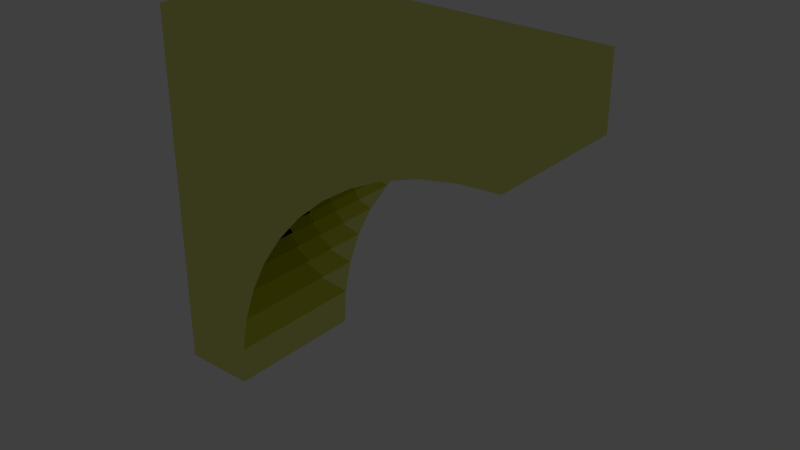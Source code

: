 # Source: PlasterArch.blend  (saved by Blender 2.79.4; exported with 4.5.12 LTS)
import bpy
from mathutils import Matrix  # noqa: F401  (used for matrix-valued properties, if any)

bpy.ops.wm.read_factory_settings(use_empty=True)
scene = bpy.context.scene
scene.name = 'PlasterArchSmallHalfMirror'

# ---- collections
col_collection_1_007 = bpy.data.collections.new('Collection 1.007'); scene.collection.children.link(col_collection_1_007)
col_collection_2_007 = bpy.data.collections.new('Collection 2.007'); scene.collection.children.link(col_collection_2_007)
col_collection_2_007.hide_render = True
col_collection_2_007.hide_viewport = True
col_collection_3_007 = bpy.data.collections.new('Collection 3.007'); scene.collection.children.link(col_collection_3_007)
col_collection_3_007.hide_render = True
col_collection_3_007.hide_viewport = True
col_collection_11_007 = bpy.data.collections.new('Collection 11.007'); scene.collection.children.link(col_collection_11_007)
col_collection_11_007.hide_render = True
col_collection_11_007.hide_viewport = True

# ---- images (referenced by path relative to the original .blend; pixels are not part of the script)
import os
ASSET_DIR = os.environ.get("B2B_ASSET_DIR", "")  # directory of the original .blend (textures are referenced by path, not embedded)
HERE = os.path.dirname(os.path.abspath(__file__))  # packed textures are extracted next to this script under _unpacked/

def load_image(name, relpath, width, height, colorspace="sRGB"):
    """Load a texture the original file referenced (path relative to the .blend, or extracted next to this script)."""
    p = next((c for c in (os.path.join(HERE, relpath), os.path.join(ASSET_DIR, relpath)) if relpath and os.path.exists(c)), "")
    if p:
        img = bpy.data.images.load(p, check_existing=True)
        img.name = name
    else:  # same state as the original file: an image datablock whose file is absent (Cycles renders it pink)
        img = bpy.data.images.new(name, width, height)
        img.source = "FILE"
        img.filepath = "//" + (relpath or name)
    img.colorspace_settings.name = colorspace
    return img
img_texturescom_stucco2_2x2_1024_cm_dds = load_image('TexturesCom_Stucco2_2x2_1024_cm.DDS', 'Textures/Models/Cubes/TexturesCom_Stucco2_2x2_1024_cm.DDS', 1024, 1024, 'sRGB')
img_texturescom_stucco2_2x2_1024_ng_dds = load_image('TexturesCom_Stucco2_2x2_1024_ng.DDS', 'Textures/Models/Cubes/TexturesCom_Stucco2_2x2_1024_ng.DDS', 1024, 1024, 'Non-Color')
img_texturescom_stucco2_2x2_1024_add_dds = load_image('TexturesCom_Stucco2_2x2_1024_add.DDS', 'Textures/Models/Cubes/TexturesCom_Stucco2_2x2_1024_add.DDS', 1024, 1024, 'Non-Color')
img_map__1 = load_image('Map #1', 'block_sheet_de.png', 1024, 1024, 'sRGB')
img_block_sheet_cm_dds = load_image('block_sheet_cm.dds', 'block_sheet_cm.dds', 1024, 1024, 'sRGB')
img_block_sheet_ng_dds = load_image('block_sheet_ng.dds', 'block_sheet_ng.dds', 1024, 1024, 'Non-Color')
img_block_sheet_add_dds = load_image('block_sheet_add.dds', 'block_sheet_add.dds', 1024, 1024, 'Non-Color')

# ---- materials (node trees are filled in below, after node groups)
mat_plaster = bpy.data.materials.new('Plaster')
mat_plaster.alpha_threshold = 0.0
mat_plaster.roughness = 0.5
mat_mountpoint = bpy.data.materials.new('MountPoint')
mat_mountpoint.alpha_threshold = 0.0
mat_mountpoint.diffuse_color = (0.317, 1.0, 0.032, 1.0)
mat_mountpoint.roughness = 0.5
mat_blocksheet = bpy.data.materials.new('BlockSheet')
mat_blocksheet.alpha_threshold = 0.0
mat_blocksheet.diffuse_color = (0.588, 0.588, 0.588, 1.0)
mat_blocksheet.roughness = 0.5
mat_blocksheet.specular_intensity = 0.0

# ---- node groups
ng_spaceengineers_dx11_shader_2 = bpy.data.node_groups.new('SpaceEngineers_DX11_Shader_2', 'ShaderNodeTree')
_s = ng_spaceengineers_dx11_shader_2.interface.new_socket(name='Surface', in_out='OUTPUT', socket_type='NodeSocketShader')
_s = ng_spaceengineers_dx11_shader_2.interface.new_socket(name='Base Color Map', in_out='INPUT', socket_type='NodeSocketColor')
_s.default_value = (0.8, 0.8, 0.8, 1.0)
_s = ng_spaceengineers_dx11_shader_2.interface.new_socket(name='Metalness Map', in_out='INPUT', socket_type='NodeSocketFloat')
_s.min_value = 0.0
_s.max_value = 1.0
_s = ng_spaceengineers_dx11_shader_2.interface.new_socket(name='Normal Map', in_out='INPUT', socket_type='NodeSocketColor')
_s.default_value = (0.5, 0.5, 1.0, 1.0)
_s = ng_spaceengineers_dx11_shader_2.interface.new_socket(name='Normal Map Strength', in_out='INPUT', socket_type='NodeSocketFloat')
_s.default_value = 1.5
_s.min_value = 0.0
_s.max_value = 10.0
_s = ng_spaceengineers_dx11_shader_2.interface.new_socket(name='Glossiness Map', in_out='INPUT', socket_type='NodeSocketFloat')
_s.min_value = 0.0
_s.max_value = 1.0
_s = ng_spaceengineers_dx11_shader_2.interface.new_socket(name='IOR', in_out='INPUT', socket_type='NodeSocketFloat')
_s.default_value = 1.45
_s.min_value = 0.0
_s.max_value = 1000.0
_s = ng_spaceengineers_dx11_shader_2.interface.new_socket(name='Ambient Occlusion Map', in_out='INPUT', socket_type='NodeSocketFloat')
_s.default_value = 1.0
_s.min_value = 0.0
_s.max_value = 1.0
_s = ng_spaceengineers_dx11_shader_2.interface.new_socket(name='Ambient Occlusion Power', in_out='INPUT', socket_type='NodeSocketFloat')
_s.default_value = 1.0
_s.min_value = 0.0
_s.max_value = 1.0
_s = ng_spaceengineers_dx11_shader_2.interface.new_socket(name='Emissivity Map', in_out='INPUT', socket_type='NodeSocketFloat')
_s.min_value = 0.0
_s.max_value = 1.0
_s = ng_spaceengineers_dx11_shader_2.interface.new_socket(name='Emissive Strength', in_out='INPUT', socket_type='NodeSocketFloat')
_s.default_value = 1.0
_s.min_value = 0.0
_s.max_value = 100.0
_s = ng_spaceengineers_dx11_shader_2.interface.new_socket(name='Emissive Color Override', in_out='INPUT', socket_type='NodeSocketFloat')
_s.min_value = 0.0
_s.max_value = 1.0
_s = ng_spaceengineers_dx11_shader_2.interface.new_socket(name='Emissive Color', in_out='INPUT', socket_type='NodeSocketColor')
_s.default_value = (0.0, 1.0, 0.0, 1.0)
_s = ng_spaceengineers_dx11_shader_2.interface.new_socket(name='Coloring Mask', in_out='INPUT', socket_type='NodeSocketFloat')
_s.min_value = 0.0
_s.max_value = 1.0
_s = ng_spaceengineers_dx11_shader_2.interface.new_socket(name='Recolor', in_out='INPUT', socket_type='NodeSocketColor')
_s.default_value = (0.8, 0.8, 0.8, 1.0)
_N = ng_spaceengineers_dx11_shader_2.nodes; _L = ng_spaceengineers_dx11_shader_2.links
n0 = _N.new('NodeFrame'); n0.name = 'F.AO'; n0.location = (-777, 439)
n0.label = 'Ambient Occlusion'
n0.width = 558
n1 = _N.new('NodeGroupInput'); n1.name = 'Input.PBR'; n1.location = (-898, -215)
n1.width = 195
n2 = _N.new('ShaderNodeInvert'); n2.name = 'RoughnessInvert'; n2.location = (-488, -178)
n2.hide = True
n3 = _N.new('NodeFrame'); n3.name = 'F.Recolor'; n3.location = (-975, -404)
n3.label = 'Recoloring'
n3.width = 1011
n4 = _N.new('NodeGroupInput'); n4.name = 'Input.Recolor'; n4.location = (-673, -11)
n4.width = 195
n5 = _N.new('NodeReroute'); n5.name = 'RR.Recolor'; n5.location = (-416, -35)
n5.width = 100
n5.socket_idname = 'NodeSocketFloatUnsigned'
n6 = _N.new('ShaderNodeSeparateColor'); n6.name = 'Recolor.Separate'; n6.location = (-219, -77)
n6.hide = True
n7 = _N.new('NodeReroute'); n7.name = 'RR.BaseColor'; n7.location = (-400, -45)
n7.width = 100
n8 = _N.new('ShaderNodeRGBCurve'); n8.name = 'Recolor.Contrast'; n8.location = (-324, -130)
n8.width = 211
_c = n8.mapping.curves[3]
while len(_c.points) > 2: _c.points.remove(_c.points[-1])
_c.points[0].location = (0.0, 0.0); _c.points[0].handle_type = 'AUTO'
_c.points[1].location = (0.13, 0.38); _c.points[1].handle_type = 'AUTO'
_p = _c.points.new(1.0, 1.0); _p.handle_type = 'AUTO'
n8.mapping.update()
n9 = _N.new('ShaderNodeMath'); n9.name = 'Recolor.Darken'; n9.location = (-77, -109)
n9.hide = True
n9.operation = 'MULTIPLY'
n9.use_clamp = True
n10 = _N.new('ShaderNodeCombineColor'); n10.name = 'Recolor.Combine'; n10.location = (50, -77)
n10.hide = True
n11 = _N.new('ShaderNodeMix'); n11.name = 'RecolorMixColor'; n11.location = (190, -37)
n11.hide = True
n11.data_type = 'RGBA'
n11.clamp_result = True
n12 = _N.new('NodeGroupInput'); n12.name = 'Input.AO'; n12.location = (-157, -67)
n12.width = 188
n13 = _N.new('ShaderNodeMath'); n13.name = 'AOPower'; n13.location = (80, -102)
n13.hide = True
n13.operation = 'POWER'
n13.use_clamp = True
n14 = _N.new('ShaderNodeMix'); n14.name = 'AOMult'; n14.location = (254, -103)
n14.hide = True
n14.data_type = 'RGBA'
n14.blend_type = 'MULTIPLY'
n14.inputs[0].default_value = 1.0
n15 = _N.new('NodeReroute'); n15.name = 'RR.Roughness'; n15.location = (-344, -188)
n15.label = 'Roughness'
n15.width = 100
n16 = _N.new('NodeGroupInput'); n16.name = 'Input.Normal'; n16.location = (-1193, 95)
n16.width = 188
n17 = _N.new('ShaderNodeNormalMap'); n17.name = 'NormalMap'; n17.location = (-914, 195)
n18 = _N.new('NodeReroute'); n18.name = 'RR.NormalA'; n18.location = (-677, 159)
n18.width = 100
n18.socket_idname = 'NodeSocketVector'
n19 = _N.new('NodeReroute'); n19.name = 'RR.NormalB'; n19.location = (-204, 158)
n19.width = 100
n19.socket_idname = 'NodeSocketVector'
n20 = _N.new('NodeFrame'); n20.name = 'F.Dielectric'; n20.location = (174, 160)
n20.label = 'Dielectric'
n20.width = 516
n21 = _N.new('ShaderNodeBsdfDiffuse'); n21.name = 'DielectricDiffuseBSDF'; n21.location = (-200, 100)
n22 = _N.new('NodeFrame'); n22.name = 'F.Emission'; n22.location = (285, -860)
n22.label = 'Emission'
n22.width = 695
n23 = _N.new('NodeGroupInput'); n23.name = 'Input.Emission'; n23.location = (-350, 76)
n23.width = 195
n24 = _N.new('NodeReroute'); n24.name = 'RR.EmissiveColor'; n24.location = (-369, -93)
n24.width = 100
n25 = _N.new('ShaderNodeMix'); n25.name = 'EmissionMixColor'; n25.location = (-71, 34)
n25.data_type = 'RGBA'
n25.clamp_result = True
n26 = _N.new('ShaderNodeEmission'); n26.name = 'Emissions'; n26.location = (118, 53)
n27 = _N.new('NodeReroute'); n27.name = 'RR.Metalness'; n27.location = (-102, -251)
n27.label = 'Metalness'
n27.width = 100
n27.socket_idname = 'NodeSocketFloatUnsigned'
n28 = _N.new('NodeFrame'); n28.name = 'F.Metallic'; n28.location = (177, -417)
n28.label = 'Metallic'
n28.width = 536
n29 = _N.new('ShaderNodeFresnel'); n29.name = 'Fresnel'; n29.location = (-561, 70)
n30 = _N.new('ShaderNodeMix'); n30.name = 'MetallicMixColor'; n30.location = (-193, 92)
n30.data_type = 'RGBA'
n30.inputs[7].default_value = (1.0, 1.0, 1.0, 1.0)
n31 = _N.new('ShaderNodeBsdfAnisotropic'); n31.name = 'MetallicGlossyBSDF'; n31.location = (-200, -100)
n31.distribution = 'ASHIKHMIN_SHIRLEY'
n32 = _N.new('ShaderNodeMixShader'); n32.name = 'MetallicMixShader'; n32.location = (136, 2)
n33 = _N.new('ShaderNodeBsdfAnisotropic'); n33.name = 'DieletricGlossBSDF'; n33.location = (-200, -200)
n33.distribution = 'ASHIKHMIN_SHIRLEY'
n34 = _N.new('ShaderNodeMixShader'); n34.name = 'DieletricMixShader'; n34.location = (116, -46)
n35 = _N.new('NodeReroute'); n35.name = 'RR.Emissivity.Map'; n35.location = (100, 89)
n35.width = 100
n35.socket_idname = 'NodeSocketFloatUnsigned'
n36 = _N.new('ShaderNodeMixShader'); n36.name = 'ComponentsMixShader'; n36.location = (649, -194)
n37 = _N.new('ShaderNodeMixShader'); n37.name = 'EmmissionMixShader'; n37.location = (878, -498)
n38 = _N.new('NodeGroupOutput'); n38.name = 'Output'; n38.location = (1163, -503)
n39 = _N.new('ShaderNodeMath'); n39.name = 'Math'; n39.location = (-272, -144)
n39.operation = 'POWER'
n40 = _N.new('ShaderNodeMath'); n40.name = 'Math.001'; n40.location = (-272, -194)
n40.operation = 'POWER'
n4.parent = n3
n5.parent = n3
n6.parent = n3
n7.parent = n3
n8.parent = n3
n9.parent = n3
n10.parent = n3
n11.parent = n3
n12.parent = n0
n13.parent = n0
n14.parent = n0
n21.parent = n20
n23.parent = n22
n24.parent = n22
n25.parent = n22
n26.parent = n22
n30.parent = n28
n31.parent = n28
n32.parent = n28
n33.parent = n20
n34.parent = n20
n35.parent = n22
_L.new(n1.outputs[4], n2.inputs[1])
_L.new(n4.outputs[12], n5.inputs[0])
_L.new(n4.outputs[13], n6.inputs[0])
_L.new(n4.outputs[0], n7.inputs[0])
_L.new(n7.outputs[0], n8.inputs[1])
_L.new(n6.outputs[2], n9.inputs[0])
_L.new(n8.outputs[0], n9.inputs[1])
_L.new(n6.outputs[0], n10.inputs[0])
_L.new(n6.outputs[1], n10.inputs[1])
_L.new(n9.outputs[0], n10.inputs[2])
_L.new(n5.outputs[0], n11.inputs[0])
_L.new(n7.outputs[0], n11.inputs[6])
_L.new(n10.outputs[0], n11.inputs[7])
_L.new(n12.outputs[6], n13.inputs[0])
_L.new(n12.outputs[7], n13.inputs[1])
_L.new(n11.outputs[2], n14.inputs[6])
_L.new(n13.outputs[0], n14.inputs[7])
_L.new(n2.outputs[0], n15.inputs[0])
_L.new(n16.outputs[3], n17.inputs[0])
_L.new(n16.outputs[2], n17.inputs[1])
_L.new(n17.outputs[0], n18.inputs[0])
_L.new(n18.outputs[0], n19.inputs[0])
_L.new(n14.outputs[2], n21.inputs[0])
_L.new(n15.outputs[0], n21.inputs[1])
_L.new(n19.outputs[0], n21.inputs[2])
_L.new(n11.outputs[2], n24.inputs[0])
_L.new(n23.outputs[10], n25.inputs[0])
_L.new(n24.outputs[0], n25.inputs[6])
_L.new(n23.outputs[11], n25.inputs[7])
_L.new(n25.outputs[2], n26.inputs[0])
_L.new(n23.outputs[9], n26.inputs[1])
_L.new(n1.outputs[1], n27.inputs[0])
_L.new(n16.outputs[5], n29.inputs[0])
_L.new(n18.outputs[0], n29.inputs[1])
_L.new(n29.outputs[0], n30.inputs[0])
_L.new(n27.outputs[0], n30.inputs[6])
_L.new(n11.outputs[2], n31.inputs[0])
_L.new(n19.outputs[0], n31.inputs[4])
_L.new(n30.outputs[2], n32.inputs[0])
_L.new(n21.outputs[0], n32.inputs[1])
_L.new(n31.outputs[0], n32.inputs[2])
_L.new(n19.outputs[0], n33.inputs[4])
_L.new(n29.outputs[0], n34.inputs[0])
_L.new(n21.outputs[0], n34.inputs[1])
_L.new(n33.outputs[0], n34.inputs[2])
_L.new(n23.outputs[8], n35.inputs[0])
_L.new(n27.outputs[0], n36.inputs[0])
_L.new(n34.outputs[0], n36.inputs[1])
_L.new(n32.outputs[0], n36.inputs[2])
_L.new(n35.outputs[0], n37.inputs[0])
_L.new(n36.outputs[0], n37.inputs[1])
_L.new(n26.outputs[0], n37.inputs[2])
_L.new(n37.outputs[0], n38.inputs[0])
_L.new(n15.outputs[0], n39.inputs[0])
_L.new(n39.outputs[0], n31.inputs[1])
_L.new(n15.outputs[0], n40.inputs[0])
_L.new(n40.outputs[0], n33.inputs[1])
n38.is_active_output = True
ng_spaceengineers_dx9_shader = bpy.data.node_groups.new('SpaceEngineers_DX9_Shader', 'ShaderNodeTree')
_s = ng_spaceengineers_dx9_shader.interface.new_socket(name='Surface', in_out='OUTPUT', socket_type='NodeSocketShader')
_s = ng_spaceengineers_dx9_shader.interface.new_socket(name='Diffuse', in_out='INPUT', socket_type='NodeSocketColor')
_s.default_value = (0.8, 0.8, 0.8, 1.0)
_s = ng_spaceengineers_dx9_shader.interface.new_socket(name='Emissive', in_out='INPUT', socket_type='NodeSocketFloat')
_s.default_value = 1.0
_s.min_value = 0.0
_s.max_value = 1.0
_s = ng_spaceengineers_dx9_shader.interface.new_socket(name='Normal Map', in_out='INPUT', socket_type='NodeSocketColor')
_s.default_value = (0.5, 0.5, 1.0, 1.0)
_s = ng_spaceengineers_dx9_shader.interface.new_socket(name='Specularity', in_out='INPUT', socket_type='NodeSocketFloat')
_s.min_value = 0.0
_s.max_value = 1.0
_s = ng_spaceengineers_dx9_shader.interface.new_socket(name='Uniform Color', in_out='INPUT', socket_type='NodeSocketColor')
_s.default_value = (1.0, 1.0, 1.0, 1.0)
_s = ng_spaceengineers_dx9_shader.interface.new_socket(name='Specular Intensity', in_out='INPUT', socket_type='NodeSocketFloat')
_s.min_value = 0.0
_s.max_value = 1000.0
_s = ng_spaceengineers_dx9_shader.interface.new_socket(name='Specular Power', in_out='INPUT', socket_type='NodeSocketFloat')
_s.min_value = 0.0
_s.max_value = 1000.0
_N = ng_spaceengineers_dx9_shader.nodes; _L = ng_spaceengineers_dx9_shader.links
n0 = _N.new('NodeGroupInput'); n0.name = 'Group Input'; n0.location = (-400, 0)
n1 = _N.new('NodeGroupOutput'); n1.name = 'Group Output'; n1.location = (200, 0)
n2 = _N.new('ShaderNodeNormalMap'); n2.name = 'NormalMap'; n2.location = (-200, -200)
n3 = _N.new('ShaderNodeBsdfDiffuse'); n3.name = 'DiffuseColor'; n3.location = (-200, 0)
n3.label = 'Diffuse Color'
_L.new(n0.outputs[2], n2.inputs[1])
_L.new(n0.outputs[0], n3.inputs[0])
_L.new(n2.outputs[0], n3.inputs[2])
_L.new(n3.outputs[0], n1.inputs[0])
n1.is_active_output = True

# ---- material node trees
mat_plaster.use_nodes = True; mat_plaster.node_tree.nodes.clear()
_N = mat_plaster.node_tree.nodes; _L = mat_plaster.node_tree.links
n0 = _N.new('ShaderNodeOutputMaterial'); n0.name = 'Material Output'; n0.location = (800, 150)
n1 = _N.new('ShaderNodeTexImage'); n1.name = 'ColorMetalTexture'; n1.location = (29, -34)
n1.label = 'ColorMetalTexture'
n1.width = 140
n1.hide = True
n1.image = img_texturescom_stucco2_2x2_1024_cm_dds
n2 = _N.new('ShaderNodeTexImage'); n2.name = 'ColorMetal2Texture'; n2.location = (29, -84)
n2.label = 'ColorMetal2Texture'
n2.width = 140
n2.hide = True
n2.image = img_texturescom_stucco2_2x2_1024_cm_dds
n3 = _N.new('ShaderNodeTexImage'); n3.name = 'NormalGlossTexture'; n3.location = (29, -134)
n3.label = 'NormalGlossTexture'
n3.width = 140
n3.hide = True
n3.image = img_texturescom_stucco2_2x2_1024_ng_dds
n4 = _N.new('ShaderNodeTexImage'); n4.name = 'NormalGloss2Texture'; n4.location = (29, -184)
n4.label = 'NormalGloss2Texture'
n4.width = 140
n4.hide = True
n4.image = img_texturescom_stucco2_2x2_1024_ng_dds
n5 = _N.new('ShaderNodeTexImage'); n5.name = 'AddMapsTexture'; n5.location = (29, -234)
n5.label = 'AddMapsTexture'
n5.width = 140
n5.hide = True
n5.image = img_texturescom_stucco2_2x2_1024_add_dds
n6 = _N.new('ShaderNodeTexImage'); n6.name = 'AddMaps2Texture'; n6.location = (29, -284)
n6.label = 'AddMaps2Texture'
n6.width = 140
n6.hide = True
n6.image = img_texturescom_stucco2_2x2_1024_add_dds
n7 = _N.new('ShaderNodeTexImage'); n7.name = 'AlphamaskTexture'; n7.location = (29, -334)
n7.label = 'AlphamaskTexture'
n7.width = 140
n7.hide = True
n8 = _N.new('ShaderNodeSeparateColor'); n8.name = 'SplitAddMaps'; n8.location = (229, -234)
n8.label = 'Split AddMaps'
n8.hide = True
n9 = _N.new('ShaderNodeGroup'); n9.name = 'DX11Shader'; n9.location = (479, -34)
n9.width = 207
n9.node_tree = ng_spaceengineers_dx11_shader_2
n9.inputs[3].default_value = 1.5
n9.inputs[5].default_value = 1.45
n9.inputs[7].default_value = 1.0
n9.inputs[9].default_value = 1.0
n9.inputs[10].default_value = 0.0
n9.inputs[11].default_value = (0.0, 1.0, 0.0, 1.0)
n9.inputs[13].default_value = (0.8, 0.8, 0.8, 1.0)
n10 = _N.new('NodeFrame'); n10.name = 'DX11Frame'; n10.location = (-229, 634)
n10.label = 'DirectX 11 Textures'
n10.width = 716
n10.label_size = 25
n11 = _N.new('ShaderNodeTexImage'); n11.name = 'DiffuseTexture'; n11.location = (29, -79)
n11.label = 'DiffuseTexture'
n11.width = 140
n11.hide = True
n12 = _N.new('ShaderNodeTexImage'); n12.name = 'Diffuse2Texture'; n12.location = (29, -129)
n12.label = 'Diffuse2Texture'
n12.width = 140
n12.hide = True
n13 = _N.new('ShaderNodeTexImage'); n13.name = 'NormalTexture'; n13.location = (29, -179)
n13.label = 'NormalTexture'
n13.width = 140
n13.hide = True
n14 = _N.new('ShaderNodeTexImage'); n14.name = 'Normal2Texture'; n14.location = (29, -229)
n14.label = 'Normal2Texture'
n14.width = 140
n14.hide = True
n15 = _N.new('ShaderNodeRGB'); n15.name = 'DiffuseColor'; n15.location = (29, -279)
n15.label = 'Diffuse Color'
n15.outputs[0].default_value = (1.0, 1.0, 1.0, 1.0)
n16 = _N.new('ShaderNodeValue'); n16.name = 'SpecularIntensity'; n16.location = (229, -279)
n16.label = 'Specular Intensity'
n16.outputs[0].default_value = 0.0
n17 = _N.new('ShaderNodeValue'); n17.name = 'SpecularPower'; n17.location = (229, -379)
n17.label = 'Specular Power'
n17.outputs[0].default_value = 0.0
n18 = _N.new('ShaderNodeGroup'); n18.name = 'DX9Shader'; n18.location = (479, -29)
n18.width = 207
n18.node_tree = ng_spaceengineers_dx9_shader
n19 = _N.new('NodeFrame'); n19.name = 'DX9Frame'; n19.location = (-229, -21)
n19.label = 'DirectX 9 Textures'
n19.width = 716
n19.label_size = 25
n20 = _N.new('ShaderNodeMixShader'); n20.name = 'ShaderToggle'; n20.location = (600, 150)
n20.label = 'Shader Toggle'
n20.inputs[0].default_value = 0.0
n1.parent = n10
n2.parent = n10
n3.parent = n10
n4.parent = n10
n5.parent = n10
n6.parent = n10
n7.parent = n10
n8.parent = n10
n9.parent = n10
n11.parent = n19
n12.parent = n19
n13.parent = n19
n14.parent = n19
n15.parent = n19
n16.parent = n19
n17.parent = n19
n18.parent = n19
_L.new(n5.outputs[0], n8.inputs[0])
_L.new(n1.outputs[0], n9.inputs[0])
_L.new(n2.outputs[1], n9.inputs[1])
_L.new(n3.outputs[0], n9.inputs[2])
_L.new(n4.outputs[1], n9.inputs[4])
_L.new(n8.outputs[0], n9.inputs[6])
_L.new(n8.outputs[1], n9.inputs[8])
_L.new(n6.outputs[1], n9.inputs[12])
_L.new(n11.outputs[0], n18.inputs[0])
_L.new(n12.outputs[1], n18.inputs[1])
_L.new(n13.outputs[0], n18.inputs[2])
_L.new(n14.outputs[1], n18.inputs[3])
_L.new(n15.outputs[0], n18.inputs[4])
_L.new(n16.outputs[0], n18.inputs[5])
_L.new(n17.outputs[0], n18.inputs[6])
_L.new(n9.outputs[0], n20.inputs[1])
_L.new(n18.outputs[0], n20.inputs[2])
_L.new(n20.outputs[0], n0.inputs[0])
n0.is_active_output = True
mat_blocksheet.use_nodes = True; mat_blocksheet.node_tree.nodes.clear()
_N = mat_blocksheet.node_tree.nodes; _L = mat_blocksheet.node_tree.links
n0 = _N.new('ShaderNodeOutputMaterial'); n0.name = 'Material Output'; n0.location = (800, 150)
n0.label = 'Material Out'
n1 = _N.new('ShaderNodeAddShader'); n1.name = 'Add Shader'; n1.location = (1000, 880)
n1.label = 'Shader Add Refl'
n2 = _N.new('ShaderNodeAddShader'); n2.name = 'Add Shader.001'; n2.location = (800, 880)
n2.label = 'Shader Add Spec'
n3 = _N.new('ShaderNodeBsdfRefraction'); n3.name = 'Refraction BSDF'; n3.location = (1200, 220)
n3.label = 'Refl BSDF'
n4 = _N.new('ShaderNodeMix'); n4.name = 'Mix'; n4.location = (1000, 220)
n4.label = 'Mix Color/Refl'
n4.data_type = 'RGBA'
n4.blend_type = 'MULTIPLY'
n4.inputs[0].default_value = 1.0
n4.inputs[6].default_value = (0.0, 0.0, 0.0, 1.0)
n4.inputs[7].default_value = (1.0, 1.0, 1.0, 1.0)
n5 = _N.new('ShaderNodeMixShader'); n5.name = 'Mix Shader'; n5.location = (600, 880)
n5.label = 'Shader Mix Alpha'
n6 = _N.new('ShaderNodeBsdfTransparent'); n6.name = 'Transparent BSDF'; n6.location = (400, 880)
n6.label = 'Alpha BSDF'
n6.mute = True
n7 = _N.new('ShaderNodeMix'); n7.name = 'Mix.001'; n7.location = (200, 1100)
n7.label = 'Mix Color/Alpha'
n7.data_type = 'RGBA'
n7.blend_type = 'MULTIPLY'
n7.inputs[0].default_value = 1.0
n7.inputs[6].default_value = (1.0, 1.0, 1.0, 1.0)
n7.inputs[7].default_value = (1.0, 1.0, 1.0, 1.0)
n8 = _N.new('ShaderNodeBsdfDiffuse'); n8.name = 'Diffuse BSDF'; n8.location = (400, 660)
n8.label = 'Diff BSDF'
n9 = _N.new('ShaderNodeMix'); n9.name = 'Mix.002'; n9.location = (200, 660)
n9.label = 'Mix Color/Diffuse'
n9.data_type = 'RGBA'
n9.blend_type = 'MULTIPLY'
n9.inputs[0].default_value = 1.0
n9.inputs[6].default_value = (0.588, 0.588, 0.588, 1.0)
n10 = _N.new('ShaderNodeBsdfAnisotropic'); n10.name = 'Glossy BSDF'; n10.location = (400, 220)
n10.label = 'Spec BSDF'
n10.mute = True
n10.distribution = 'GGX'
n11 = _N.new('ShaderNodeMix'); n11.name = 'Mix.003'; n11.location = (200, 220)
n11.label = 'Mix Color/Spec'
n11.data_type = 'RGBA'
n11.blend_type = 'MULTIPLY'
n11.inputs[0].default_value = 1.0
n11.inputs[6].default_value = (0.0, 0.0, 0.0, 1.0)
n11.inputs[7].default_value = (0.0, 0.0, 0.0, 1.0)
n12 = _N.new('ShaderNodeMix'); n12.name = 'Mix.004'; n12.location = (200, 0)
n12.label = 'Mix Color/Hardness'
n12.data_type = 'RGBA'
n12.blend_type = 'MULTIPLY'
n12.inputs[0].default_value = 1.0
n12.inputs[6].default_value = (0.35, 0.35, 0.35, 0.35)
n12.inputs[7].default_value = (1.0, 1.0, 1.0, 1.0)
n13 = _N.new('ShaderNodeNormalMap'); n13.name = 'Normal Map'; n13.location = (200, 440)
n13.label = 'Normal/Map'
n13.mute = True
n14 = _N.new('ShaderNodeTexCoord'); n14.name = 'Texture Coordinate'; n14.location = (-600, 660)
n14.label = 'Texture Coords'
n15 = _N.new('ShaderNodeTexImage'); n15.name = 'Image Texture'; n15.location = (0, 660)
n15.width = 140
n15.image = img_map__1
n16 = _N.new('ShaderNodeTexImage'); n16.name = 'ColorMetalTexture'; n16.location = (30, -35)
n16.label = 'ColorMetalTexture'
n16.width = 140
n16.hide = True
n16.image = img_block_sheet_cm_dds
n17 = _N.new('ShaderNodeTexImage'); n17.name = 'ColorMetal2Texture'; n17.location = (30, -85)
n17.label = 'ColorMetal2Texture'
n17.width = 140
n17.hide = True
n17.image = img_block_sheet_cm_dds
n18 = _N.new('ShaderNodeTexImage'); n18.name = 'NormalGlossTexture'; n18.location = (30, -135)
n18.label = 'NormalGlossTexture'
n18.width = 140
n18.hide = True
n18.image = img_block_sheet_ng_dds
n19 = _N.new('ShaderNodeTexImage'); n19.name = 'NormalGloss2Texture'; n19.location = (30, -185)
n19.label = 'NormalGloss2Texture'
n19.width = 140
n19.hide = True
n19.image = img_block_sheet_ng_dds
n20 = _N.new('ShaderNodeTexImage'); n20.name = 'AddMapsTexture'; n20.location = (30, -235)
n20.label = 'AddMapsTexture'
n20.width = 140
n20.hide = True
n20.image = img_block_sheet_add_dds
n21 = _N.new('ShaderNodeTexImage'); n21.name = 'AddMaps2Texture'; n21.location = (30, -285)
n21.label = 'AddMaps2Texture'
n21.width = 140
n21.hide = True
n21.image = img_block_sheet_add_dds
n22 = _N.new('ShaderNodeTexImage'); n22.name = 'AlphamaskTexture'; n22.location = (30, -335)
n22.label = 'AlphamaskTexture'
n22.width = 140
n22.hide = True
n23 = _N.new('ShaderNodeSeparateColor'); n23.name = 'SplitAddMaps'; n23.location = (230, -235)
n23.label = 'Split AddMaps'
n23.hide = True
n24 = _N.new('ShaderNodeGroup'); n24.name = 'DX11Shader'; n24.location = (480, -35)
n24.width = 207
n24.node_tree = ng_spaceengineers_dx11_shader_2
n24.inputs[3].default_value = 1.5
n24.inputs[5].default_value = 1.45
n24.inputs[7].default_value = 1.0
n24.inputs[9].default_value = 1.0
n24.inputs[10].default_value = 0.0
n24.inputs[11].default_value = (0.0, 1.0, 0.0, 1.0)
n24.inputs[13].default_value = (0.8, 0.8, 0.8, 1.0)
n25 = _N.new('NodeFrame'); n25.name = 'DX11Frame'; n25.location = (-230, 635)
n25.label = 'DirectX 11 Textures'
n25.width = 717
n25.label_size = 25
n26 = _N.new('ShaderNodeTexImage'); n26.name = 'DiffuseTexture'; n26.location = (30, -80)
n26.label = 'DiffuseTexture'
n26.width = 140
n26.hide = True
n27 = _N.new('ShaderNodeTexImage'); n27.name = 'Diffuse2Texture'; n27.location = (30, -130)
n27.label = 'Diffuse2Texture'
n27.width = 140
n27.hide = True
n28 = _N.new('ShaderNodeTexImage'); n28.name = 'NormalTexture'; n28.location = (30, -180)
n28.label = 'NormalTexture'
n28.width = 140
n28.hide = True
n29 = _N.new('ShaderNodeTexImage'); n29.name = 'Normal2Texture'; n29.location = (30, -230)
n29.label = 'Normal2Texture'
n29.width = 140
n29.hide = True
n30 = _N.new('ShaderNodeRGB'); n30.name = 'DiffuseColor'; n30.location = (30, -280)
n30.label = 'Diffuse Color'
n30.outputs[0].default_value = (1.0, 1.0, 1.0, 1.0)
n31 = _N.new('ShaderNodeValue'); n31.name = 'SpecularIntensity'; n31.location = (230, -280)
n31.label = 'Specular Intensity'
n31.outputs[0].default_value = 0.0
n32 = _N.new('ShaderNodeValue'); n32.name = 'SpecularPower'; n32.location = (230, -380)
n32.label = 'Specular Power'
n32.outputs[0].default_value = 0.0
n33 = _N.new('ShaderNodeGroup'); n33.name = 'DX9Shader'; n33.location = (480, -30)
n33.width = 207
n33.node_tree = ng_spaceengineers_dx9_shader
n34 = _N.new('NodeFrame'); n34.name = 'DX9Frame'; n34.location = (-230, -20)
n34.label = 'DirectX 9 Textures'
n34.width = 717
n34.label_size = 25
n35 = _N.new('ShaderNodeMixShader'); n35.name = 'ShaderToggle'; n35.location = (600, 150)
n35.label = 'Shader Toggle'
n35.inputs[0].default_value = 0.0
n36 = _N.new('ShaderNodeMath'); n36.name = 'Math'; n36.location = (300, 110)
n36.operation = 'POWER'
n16.parent = n25
n17.parent = n25
n18.parent = n25
n19.parent = n25
n20.parent = n25
n21.parent = n25
n22.parent = n25
n23.parent = n25
n24.parent = n25
n26.parent = n34
n27.parent = n34
n28.parent = n34
n29.parent = n34
n30.parent = n34
n31.parent = n34
n32.parent = n34
n33.parent = n34
_L.new(n2.outputs[0], n1.inputs[0])
_L.new(n3.outputs[0], n1.inputs[1])
_L.new(n4.outputs[2], n3.inputs[0])
_L.new(n5.outputs[0], n2.inputs[0])
_L.new(n6.outputs[0], n5.inputs[1])
_L.new(n7.outputs[2], n5.inputs[0])
_L.new(n8.outputs[0], n5.inputs[2])
_L.new(n9.outputs[2], n8.inputs[0])
_L.new(n10.outputs[0], n2.inputs[1])
_L.new(n11.outputs[2], n10.inputs[0])
_L.new(n13.outputs[0], n8.inputs[2])
_L.new(n13.outputs[0], n10.inputs[4])
_L.new(n13.outputs[0], n3.inputs[3])
_L.new(n15.outputs[0], n9.inputs[7])
_L.new(n20.outputs[0], n23.inputs[0])
_L.new(n16.outputs[0], n24.inputs[0])
_L.new(n17.outputs[1], n24.inputs[1])
_L.new(n18.outputs[0], n24.inputs[2])
_L.new(n19.outputs[1], n24.inputs[4])
_L.new(n23.outputs[0], n24.inputs[6])
_L.new(n23.outputs[1], n24.inputs[8])
_L.new(n21.outputs[1], n24.inputs[12])
_L.new(n26.outputs[0], n33.inputs[0])
_L.new(n27.outputs[1], n33.inputs[1])
_L.new(n28.outputs[0], n33.inputs[2])
_L.new(n29.outputs[1], n33.inputs[3])
_L.new(n30.outputs[0], n33.inputs[4])
_L.new(n31.outputs[0], n33.inputs[5])
_L.new(n32.outputs[0], n33.inputs[6])
_L.new(n24.outputs[0], n35.inputs[1])
_L.new(n33.outputs[0], n35.inputs[2])
_L.new(n35.outputs[0], n0.inputs[0])
_L.new(n12.outputs[2], n36.inputs[0])
_L.new(n36.outputs[0], n10.inputs[1])
n0.is_active_output = True

# ---- world
world_world_008 = bpy.data.worlds.new('World.008'); scene.world = world_world_008
world_world_008.color = (0.05088, 0.05088, 0.05088)
world_world_008.use_sun_shadow = False
world_world_008.sun_shadow_jitter_overblur = 0.0
world_world_008.cycles.sampling_method = 'NONE'
world_world_008.cycles.sample_map_resolution = 256

# ---- meshes
me_mesh2_plasterarchsmallhalf_model_004 = bpy.data.meshes.new('Mesh2 PlasterArchSmallHalf Model.004')
me_mesh2_plasterarchsmallhalf_model_004.from_pydata([(-3.033e-07, -0.75, 1.25), (-1.25, -0.75, 1.25), (-1.25, -1.25, 1.25), (-2.278e-07, -1.25, 1.25), (-0.5, -0.75, 0.866), (-0.6088, -0.75, 0.7934), (-0.7071, -0.75, 0.7071), (-0.7934, -0.75, 0.6088), (-0.866, -0.75, 0.5), (-0.9239, -0.75, 0.3827), (-0.9659, -0.75, 0.2588), (-0.9914, -0.75, 0.1305), (-1.0, -0.75, -1.609e-14), (-1.25, -0.75, -1.578e-23), (-3.033e-07, -0.75, 1.0), (-0.1305, -0.75, 0.9914), (-0.2588, -0.75, 0.9659), (-0.3827, -0.75, 0.9239), (-0.6088, -1.25, 0.7934), (-0.5, -1.25, 0.866), (-0.7071, -1.25, 0.7071), (-0.7933, -1.25, 0.6088), (-0.866, -1.25, 0.5), (-1.25, -1.25, -4.371e-08), (-1.0, -1.25, -4.371e-08), (-0.9914, -1.25, 0.1305), (-0.9659, -1.25, 0.2588), (-0.9239, -1.25, 0.3827), (-0.3827, -1.25, 0.9239), (-0.2588, -1.25, 0.9659), (-0.1305, -1.25, 0.9914), (-2.278e-07, -1.25, 1.0), (-1.25, -0.75, 1.25), (-1.25, -1.25, 1.25), (-1.0, -0.75, -1.609e-14), (-1.25, -0.75, -1.578e-23), (-1.25, -1.25, -4.371e-08), (-1.0, -1.25, -4.371e-08)], [], [(0, 1, 2, 3), (4, 5, 6, 7, 8, 9, 10, 11, 12, 13, 1, 0, 14, 15, 16, 17), (18, 5, 4, 19), (20, 6, 5, 18), (21, 7, 6, 20), (8, 7, 21, 22), (3, 2, 23, 24, 25, 26, 27, 22, 21, 20, 18, 19, 28, 29, 30, 31), (12, 11, 25, 24), (11, 10, 26, 25), (10, 9, 27, 26), (9, 8, 22, 27), (19, 4, 17, 28), (28, 17, 16, 29), (30, 29, 16, 15), (30, 15, 14, 31), (14, 0, 3, 31), (32, 35, 36, 33), (37, 36, 35, 34)])
me_mesh2_plasterarchsmallhalf_model_004.polygons.foreach_set('use_smooth', [True] * 18)
_k = set([(0, 1), (0, 3), (0, 14), (1, 2), (1, 13), (2, 3), (2, 23), (3, 31), (4, 5), (4, 17), (5, 6), (6, 7), (7, 8), (8, 9), (9, 10), (10, 11), (11, 12), (12, 13), (12, 24), (14, 15), (14, 31), (15, 16), (16, 17), (18, 19), (18, 20), (19, 28), (20, 21), (21, 22), (22, 27), (23, 24), (24, 25), (25, 26), (26, 27), (28, 29), (29, 30), (30, 31), (32, 33), (32, 35), (33, 36), (34, 35), (34, 37), (35, 36), (36, 37)])
me_mesh2_plasterarchsmallhalf_model_004.attributes.new('sharp_edge', 'BOOLEAN', 'EDGE').data.foreach_set('value', [ (min(e.vertices), max(e.vertices)) in _k for e in me_mesh2_plasterarchsmallhalf_model_004.edges])
_uv = me_mesh2_plasterarchsmallhalf_model_004.uv_layers.new(name='UVMap')
_uv.uv.foreach_set('vector', [0.5006, 0.0, 1.0, 5.96e-08, 1.0, 0.1998, 0.5006, 0.1998, 0.7004, 0.8466, 0.7438, 0.8176, 0.7831, 0.7831, 0.8176, 0.7438, 0.8466, 0.7004, 0.8697, 0.6535, 0.8865, 0.604, 0.8967, 0.5528, 0.9001, 0.5006, 1.0, 0.5006, 1.0, 1.0, 0.5006, 1.0, 0.5006, 0.9001, 0.5528, 0.8967, 0.604, 0.8865, 0.6535, 0.8697, 0.8008, 0.8678, 1.0, 0.8678, 1.0, 0.9186, 0.8008, 0.9186, 0.8008, 0.8131, 1.0, 0.8131, 1.0, 0.8678, 0.8008, 0.8678, 0.8008, 0.7623, 1.0, 0.7623, 1.0, 0.8131, 0.8008, 0.8131, 1.0, 0.7076, 1.0, 0.7623, 0.8008, 0.7623, 0.8008, 0.7076, 0.4994, 1.0, 0.0, 1.0, 0.0, 0.5006, 0.09988, 0.5006, 0.1033, 0.5528, 0.1135, 0.604, 0.1303, 0.6535, 0.1534, 0.7004, 0.1824, 0.7438, 0.2169, 0.7831, 0.2562, 0.8176, 0.2996, 0.8466, 0.3465, 0.8697, 0.396, 0.8865, 0.4472, 0.8967, 0.4994, 0.9001, 1.0, 0.5006, 1.0, 0.5514, 0.8008, 0.5514, 0.8008, 0.5006, 1.0, 0.5514, 1.0, 0.6061, 0.8008, 0.6061, 0.8008, 0.5514, 1.0, 0.6061, 1.0, 0.6569, 0.8008, 0.6569, 0.8008, 0.6061, 1.0, 0.6569, 1.0, 0.7076, 0.8008, 0.7076, 0.8008, 0.6569, 0.8008, 0.9186, 1.0, 0.9186, 1.0, 0.9694, 0.8008, 0.9694, 0.8008, 0.9694, 1.0, 0.9694, 1.0, 1.024, 0.8008, 1.024, 0.8008, 1.075, 0.8008, 1.024, 1.0, 1.024, 1.0, 1.075, 0.8008, 1.075, 1.0, 1.075, 1.0, 1.126, 0.8008, 1.126, 1.0, 0.9001, 1.0, 1.0, 0.8002, 1.0, 0.8002, 0.9001, 0.1998, 0.5006, 0.1998, 1.0, 0.0, 1.0, 5.96e-08, 0.5006, 0.9001, 0.8002, 1.0, 0.8002, 1.0, 1.0, 0.9001, 1.0])
me_mesh2_plasterarchsmallhalf_model_004.materials.append(mat_plaster)
me_mesh2_plasterarchsmallhalf_model_004.use_remesh_preserve_volume = False
me_mesh2_plasterarchsmallhalf_model_004.use_remesh_preserve_attributes = False
me_mesh2_plasterarchsmallhalf_model_004.use_mirror_vertex_groups = False
me_mesh2_plasterarchsmallhalf_model_004.update()
me_mesh2_plasterarchsmallhalf_model_004.normals_split_custom_set([tuple(v) for v in zip(*[iter([9.537e-08, 0.0, 1.0, 9.537e-08, 0.0, 1.0, 9.537e-08, 0.0, 1.0, 9.537e-08, 0.0, 1.0, -3.709e-07, 1.0, 1.338e-07, -3.709e-07, 1.0, 1.338e-07, -3.709e-07, 1.0, 1.338e-07, -3.709e-07, 1.0, 1.338e-07, -3.709e-07, 1.0, 1.338e-07, -3.709e-07, 1.0, 1.338e-07, -3.709e-07, 1.0, 1.338e-07, -3.709e-07, 1.0, 1.338e-07, -3.709e-07, 1.0, 1.338e-07, -3.709e-07, 1.0, 1.338e-07, -3.709e-07, 1.0, 1.338e-07, -3.709e-07, 1.0, 1.338e-07, -3.709e-07, 1.0, 1.338e-07, -3.709e-07, 1.0, 1.338e-07, -3.709e-07, 1.0, 1.338e-07, -3.709e-07, 1.0, 1.338e-07, 0.6088, 1.787e-07, -0.7934, 0.6088, 1.787e-07, -0.7934, 0.5, 1.963e-07, -0.866, 0.5, 1.963e-07, -0.866, 0.7071, 1.412e-07, -0.7071, 0.7071, 1.412e-07, -0.7071, 0.6088, 1.787e-07, -0.7934, 0.6088, 1.787e-07, -0.7934, 0.7933, 1.337e-07, -0.6088, 0.7933, 1.337e-07, -0.6088, 0.7071, 1.412e-07, -0.7071, 0.7071, 1.412e-07, -0.7071, 0.866, 1.712e-07, -0.5, 0.7933, 1.337e-07, -0.6088, 0.7933, 1.337e-07, -0.6088, 0.866, 1.712e-07, -0.5, 2.728e-07, -1.0, -2.103e-07, 2.728e-07, -1.0, -2.103e-07, 2.728e-07, -1.0, -2.103e-07, 2.728e-07, -1.0, -2.103e-07, 2.728e-07, -1.0, -2.103e-07, 2.728e-07, -1.0, -2.103e-07, 2.728e-07, -1.0, -2.103e-07, 2.728e-07, -1.0, -2.103e-07, 2.728e-07, -1.0, -2.103e-07, 2.728e-07, -1.0, -2.103e-07, 2.728e-07, -1.0, -2.103e-07, 2.728e-07, -1.0, -2.103e-07, 2.728e-07, -1.0, -2.103e-07, 2.728e-07, -1.0, -2.103e-07, 2.728e-07, -1.0, -2.103e-07, 2.728e-07, -1.0, -2.103e-07, 0.9979, 2.278e-07, -0.06544, 0.9914, 1.142e-07, -0.1305, 0.9914, 1.142e-07, -0.1305, 0.9979, 2.278e-07, -0.06544, 0.9914, 1.142e-07, -0.1305, 0.9659, 5.708e-08, -0.2588, 0.9659, 5.708e-08, -0.2588, 0.9914, 1.142e-07, -0.1305, 0.9659, 5.708e-08, -0.2588, 0.9239, 1.712e-07, -0.3827, 0.9239, 1.712e-07, -0.3827, 0.9659, 5.708e-08, -0.2588, 0.9239, 1.712e-07, -0.3827, 0.866, 1.712e-07, -0.5, 0.866, 1.712e-07, -0.5, 0.9239, 1.712e-07, -0.3827, 0.5, 1.963e-07, -0.866, 0.5, 1.963e-07, -0.866, 0.3827, 1.566e-07, -0.9239, 0.3827, 1.566e-07, -0.9239, 0.3827, 1.566e-07, -0.9239, 0.3827, 1.566e-07, -0.9239, 0.2588, 1.422e-07, -0.9659, 0.2588, 1.422e-07, -0.9659, 0.1305, 1.324e-07, -0.9914, 0.2588, 1.422e-07, -0.9659, 0.2588, 1.422e-07, -0.9659, 0.1305, 1.324e-07, -0.9914, 0.1305, 1.324e-07, -0.9914, 0.1305, 1.324e-07, -0.9914, 0.0654, 1.29e-07, -0.9979, 0.0654, 1.29e-07, -0.9979, 1.0, 1.51e-07, -5.684e-14, 1.0, 1.51e-07, -5.684e-14, 1.0, 1.51e-07, -5.684e-14, 1.0, 1.51e-07, -5.684e-14, -1.0, -1.907e-07, 0.0, -1.0, -1.907e-07, 0.0, -1.0, -1.907e-07, 0.0, -1.0, -1.907e-07, 0.0, -1.35e-13, 8.742e-08, -1.0, -1.35e-13, 8.742e-08, -1.0, -1.35e-13, 8.742e-08, -1.0, -1.35e-13, 8.742e-08, -1.0])] * 3)])
me_cube_027 = bpy.data.meshes.new('Cube.027')
me_cube_027.from_pydata([(-1.25, -1.253, 1.25), (-1.25, -0.7525, 1.25), (-1.129e-07, -1.253, 1.25), (-1.884e-07, -0.7525, 1.25), (-1.25, -1.253, 1.0), (-1.25, -0.7525, 1.0), (-1.884e-07, -0.7525, 1.0), (-1.129e-07, -1.253, 1.0)], [], [(4, 0, 1, 5), (5, 1, 3, 6), (6, 3, 2, 7), (7, 2, 0, 4), (3, 1, 0, 2), (7, 4, 5, 6)])
me_cube_027.use_remesh_preserve_volume = False
me_cube_027.use_remesh_preserve_attributes = False
me_cube_027.use_mirror_vertex_groups = False
me_cube_027.update()
me_cube_028 = bpy.data.meshes.new('Cube.028')
me_cube_028.from_pydata([(-1.0, -1.253, -1.183e-07), (-1.25, -1.253, 0.0), (-1.0, -0.7525, -1.183e-07), (-1.25, -0.7525, 0.0), (-1.0, -1.253, 1.0), (-1.25, -1.253, 1.0), (-1.0, -0.7525, 1.0), (-1.25, -0.7525, 1.0)], [], [(0, 1, 3, 2), (2, 3, 7, 6), (6, 7, 5, 4), (4, 5, 1, 0), (2, 6, 4, 0), (7, 3, 1, 5)])
me_cube_028.use_remesh_preserve_volume = False
me_cube_028.use_remesh_preserve_attributes = False
me_cube_028.use_mirror_vertex_groups = False
me_cube_028.update()
me_cube_029 = bpy.data.meshes.new('Cube.029')
me_cube_029.from_pydata([(-1.002, -1.254, 0.424), (-1.002, -1.254, 1.0), (-1.002, -0.7541, 0.424), (-1.002, -0.7541, 1.0), (-0.4262, -1.254, 1.0), (-0.4262, -0.7541, 1.0)], [], [(0, 1, 3, 2), (0, 2, 5, 4), (2, 3, 5), (1, 0, 4), (5, 3, 1, 4)])
me_cube_029.use_remesh_preserve_volume = False
me_cube_029.use_remesh_preserve_attributes = False
me_cube_029.use_mirror_vertex_groups = False
me_cube_029.update()
me_mesh2_plasterarchsmallhalf_model_005 = bpy.data.meshes.new('Mesh2 PlasterArchSmallHalf Model.005')
me_mesh2_plasterarchsmallhalf_model_005.from_pydata([(-3.033e-07, -0.75, 1.25), (-1.25, -0.75, 1.25), (-1.25, -1.25, 1.25), (-2.278e-07, -1.25, 1.25), (-0.5, -0.75, 0.866), (-0.6088, -0.75, 0.7934), (-0.7071, -0.75, 0.7071), (-0.7934, -0.75, 0.6088), (-0.866, -0.75, 0.5), (-0.9239, -0.75, 0.3827), (-0.9659, -0.75, 0.2588), (-0.9914, -0.75, 0.1305), (-1.0, -0.75, -1.609e-14), (-1.25, -0.75, -1.578e-23), (-3.033e-07, -0.75, 1.0), (-0.1305, -0.75, 0.9914), (-0.2588, -0.75, 0.9659), (-0.3827, -0.75, 0.9239), (-0.6088, -1.25, 0.7934), (-0.5, -1.25, 0.866), (-0.7071, -1.25, 0.7071), (-0.7933, -1.25, 0.6088), (-0.866, -1.25, 0.5), (-1.25, -1.25, -4.371e-08), (-1.0, -1.25, -4.371e-08), (-0.9914, -1.25, 0.1305), (-0.9659, -1.25, 0.2588), (-0.9239, -1.25, 0.3827), (-0.3827, -1.25, 0.9239), (-0.2588, -1.25, 0.9659), (-0.1305, -1.25, 0.9914), (-2.278e-07, -1.25, 1.0)], [], [(0, 1, 2, 3), (4, 5, 6, 7, 8, 9, 10, 11, 12, 13, 1, 0, 14, 15, 16, 17), (18, 5, 4, 19), (20, 6, 5, 18), (21, 7, 6, 20), (8, 7, 21, 22), (3, 2, 23, 24, 25, 26, 27, 22, 21, 20, 18, 19, 28, 29, 30, 31), (1, 13, 23, 2), (24, 23, 13, 12), (12, 11, 25, 24), (11, 10, 26, 25), (10, 9, 27, 26), (9, 8, 22, 27), (19, 4, 17, 28), (28, 17, 16, 29), (30, 29, 16, 15), (30, 15, 14, 31), (14, 0, 3, 31)])
me_mesh2_plasterarchsmallhalf_model_005.polygons.foreach_set('use_smooth', [True] * 18)
_k = set([(0, 1), (0, 3), (0, 14), (1, 2), (1, 13), (2, 3), (2, 23), (3, 31), (4, 5), (4, 17), (5, 6), (6, 7), (7, 8), (8, 9), (9, 10), (10, 11), (11, 12), (12, 13), (12, 24), (13, 23), (14, 15), (14, 31), (15, 16), (16, 17), (18, 19), (18, 20), (19, 28), (20, 21), (21, 22), (22, 27), (23, 24), (24, 25), (25, 26), (26, 27), (28, 29), (29, 30), (30, 31)])
me_mesh2_plasterarchsmallhalf_model_005.attributes.new('sharp_edge', 'BOOLEAN', 'EDGE').data.foreach_set('value', [ (min(e.vertices), max(e.vertices)) in _k for e in me_mesh2_plasterarchsmallhalf_model_005.edges])
_uv = me_mesh2_plasterarchsmallhalf_model_005.uv_layers.new(name='UVMap')
_uv.uv.foreach_set('vector', [-49.21, 3.553e-15, 0.0, 0.0, 0.0, 19.68, -49.21, 19.68, -29.53, 34.1, -25.25, 31.23, -21.37, 27.84, -17.98, 23.97, -15.12, 19.68, -12.84, 15.07, -11.18, 10.19, -10.18, 5.139, -9.843, -6.334e-13, 0.0, 0.0, 0.0, 49.21, -49.21, 49.21, -49.21, 39.37, -44.07, 39.03, -39.02, 38.03, -34.15, 36.37, 38.34, 19.68, 38.34, -6.082e-14, 43.49, -6.082e-14, 43.49, 19.68, 34.43, 19.68, 34.43, -3.036e-14, 39.57, -3.036e-14, 39.57, 19.68, 29.87, 19.68, 29.87, -2.227e-15, 35.02, -1.289e-14, 35.02, 19.68, 24.77, 1.156e-14, 29.92, 4.458e-15, 29.92, 19.68, 24.77, 19.68, 49.21, 49.21, 1.236e-15, 49.21, 1.236e-15, -1.068e-15, 9.843, -7.179e-13, 10.18, 5.139, 11.18, 10.19, 12.84, 15.07, 15.12, 19.68, 17.98, 23.97, 21.37, 27.84, 25.25, 31.23, 29.53, 34.1, 34.15, 36.37, 39.02, 38.03, 44.07, 39.03, 49.21, 39.37, -49.21, 0.0, 0.0, 0.0, 0.0, 19.68, -49.21, 19.68, 9.843, 19.68, 0.0, 19.68, 0.0, 0.0, 9.843, 7.105e-15, 0.6437, -1.719e-14, 5.794, -1.719e-14, 5.794, 19.68, 0.6437, 19.68, 7.026, -2.618e-15, 12.18, -2.618e-15, 12.18, 19.68, 7.026, 19.68, 13.24, 2.493e-14, 18.39, 2.493e-14, 18.39, 19.68, 13.24, 19.68, 19.19, 1.474e-14, 24.34, 1.829e-14, 24.34, 19.68, 19.19, 19.68, 41.56, 19.68, 41.56, -9.035e-14, 46.71, -9.035e-14, 46.71, 19.68, 44.03, 19.68, 44.03, -8.377e-14, 49.18, -8.377e-14, 49.18, 19.68, 50.84, 19.68, 45.69, 19.68, 45.69, -1.194e-13, 50.84, -1.016e-13, 46.53, 19.68, 46.53, -2.076e-13, 51.68, -2.147e-13, 51.68, 19.68, 39.37, -4.371e-14, 49.21, -4.371e-14, 49.21, 19.68, 39.37, 19.68])
me_mesh2_plasterarchsmallhalf_model_005.materials.append(mat_mountpoint)
me_mesh2_plasterarchsmallhalf_model_005.use_remesh_preserve_volume = False
me_mesh2_plasterarchsmallhalf_model_005.use_remesh_preserve_attributes = False
me_mesh2_plasterarchsmallhalf_model_005.use_mirror_vertex_groups = False
me_mesh2_plasterarchsmallhalf_model_005.update()
me_mesh2_plasterarchsmallhalf_model_005.normals_split_custom_set([tuple(v) for v in zip(*[iter([9.537e-08, 0.0, 1.0, 9.537e-08, 0.0, 1.0, 9.537e-08, 0.0, 1.0, 9.537e-08, 0.0, 1.0, -3.709e-07, 1.0, 1.338e-07, -3.709e-07, 1.0, 1.338e-07, -3.709e-07, 1.0, 1.338e-07, -3.709e-07, 1.0, 1.338e-07, -3.709e-07, 1.0, 1.338e-07, -3.709e-07, 1.0, 1.338e-07, -3.709e-07, 1.0, 1.338e-07, -3.709e-07, 1.0, 1.338e-07, -3.709e-07, 1.0, 1.338e-07, -3.709e-07, 1.0, 1.338e-07, -3.709e-07, 1.0, 1.338e-07, -3.709e-07, 1.0, 1.338e-07, -3.709e-07, 1.0, 1.338e-07, -3.709e-07, 1.0, 1.338e-07, -3.709e-07, 1.0, 1.338e-07, -3.709e-07, 1.0, 1.338e-07, 0.6088, 1.787e-07, -0.7934, 0.6088, 1.787e-07, -0.7934, 0.5, 1.963e-07, -0.866, 0.5, 1.963e-07, -0.866, 0.7071, 1.412e-07, -0.7071, 0.7071, 1.412e-07, -0.7071, 0.6088, 1.787e-07, -0.7934, 0.6088, 1.787e-07, -0.7934, 0.7933, 1.337e-07, -0.6088, 0.7933, 1.337e-07, -0.6088, 0.7071, 1.412e-07, -0.7071, 0.7071, 1.412e-07, -0.7071, 0.866, 1.712e-07, -0.5, 0.7933, 1.337e-07, -0.6088, 0.7933, 1.337e-07, -0.6088, 0.866, 1.712e-07, -0.5, 2.728e-07, -1.0, -2.103e-07, 2.728e-07, -1.0, -2.103e-07, 2.728e-07, -1.0, -2.103e-07, 2.728e-07, -1.0, -2.103e-07, 2.728e-07, -1.0, -2.103e-07, 2.728e-07, -1.0, -2.103e-07, 2.728e-07, -1.0, -2.103e-07, 2.728e-07, -1.0, -2.103e-07, 2.728e-07, -1.0, -2.103e-07, 2.728e-07, -1.0, -2.103e-07, 2.728e-07, -1.0, -2.103e-07, 2.728e-07, -1.0, -2.103e-07, 2.728e-07, -1.0, -2.103e-07, 2.728e-07, -1.0, -2.103e-07, 2.728e-07, -1.0, -2.103e-07, 2.728e-07, -1.0, -2.103e-07, -1.0, -1.907e-07, 0.0, -1.0, -1.907e-07, 0.0, -1.0, -1.907e-07, 0.0, -1.0, -1.907e-07, 0.0, -1.35e-13, 8.742e-08, -1.0, -1.35e-13, 8.742e-08, -1.0, -1.35e-13, 8.742e-08, -1.0, -1.35e-13, 8.742e-08, -1.0, 0.9979, 2.278e-07, -0.06544, 0.9914, 1.142e-07, -0.1305, 0.9914, 1.142e-07, -0.1305, 0.9979, 2.278e-07, -0.06544, 0.9914, 1.142e-07, -0.1305, 0.9659, 5.708e-08, -0.2588, 0.9659, 5.708e-08, -0.2588, 0.9914, 1.142e-07, -0.1305, 0.9659, 5.708e-08, -0.2588, 0.9239, 1.712e-07, -0.3827, 0.9239, 1.712e-07, -0.3827, 0.9659, 5.708e-08, -0.2588, 0.9239, 1.712e-07, -0.3827, 0.866, 1.712e-07, -0.5, 0.866, 1.712e-07, -0.5, 0.9239, 1.712e-07, -0.3827, 0.5, 1.963e-07, -0.866, 0.5, 1.963e-07, -0.866, 0.3827, 1.566e-07, -0.9239, 0.3827, 1.566e-07, -0.9239, 0.3827, 1.566e-07, -0.9239, 0.3827, 1.566e-07, -0.9239, 0.2588, 1.422e-07, -0.9659, 0.2588, 1.422e-07, -0.9659, 0.1305, 1.324e-07, -0.9914, 0.2588, 1.422e-07, -0.9659, 0.2588, 1.422e-07, -0.9659, 0.1305, 1.324e-07, -0.9914, 0.1305, 1.324e-07, -0.9914, 0.1305, 1.324e-07, -0.9914, 0.0654, 1.29e-07, -0.9979, 0.0654, 1.29e-07, -0.9979, 1.0, 1.51e-07, -5.684e-14, 1.0, 1.51e-07, -5.684e-14, 1.0, 1.51e-07, -5.684e-14, 1.0, 1.51e-07, -5.684e-14])] * 3)])
me_untitled_013 = bpy.data.meshes.new('Untitled.013')
me_untitled_013.from_pydata([(0.199, -0.7956, 1.244), (0.1998, -0.7628, 1.187), (0.1994, -0.7627, 1.225), (0.199, -0.8284, 1.225), (0.1994, -0.8284, 1.187), (0.1998, -0.7956, 1.168), (-0.3093, -0.7938, 1.217), (-0.3098, -0.8266, 1.198), (-0.3093, -0.8267, 1.16), (-0.3083, -0.7939, 1.141), (-0.3078, -0.761, 1.16), (-0.3083, -0.761, 1.198), (-1.011, -0.7856, 1.215), (-1.012, -0.8184, 1.196), (-1.012, -0.8184, 1.158), (-1.012, -0.7856, 1.139), (-1.011, -0.7528, 1.158), (-1.011, -0.7528, 1.196), (-1.252, -0.7996, 1.237), (-1.251, -0.8324, 1.218), (-1.25, -0.8324, 1.18), (-1.25, -0.7996, 1.161), (-1.251, -0.7668, 1.18), (-1.252, -0.7668, 1.218), (-1.12, -0.9206, -0.02826), (-1.157, -0.8991, -0.02826), (-1.157, -0.8562, -0.02826), (-1.12, -0.8347, -0.02826), (-1.083, -0.8562, -0.02826), (-1.12, -0.9206, -0.02781), (-1.157, -0.8992, -0.02784), (-1.12, -0.8347, -0.02866), (-1.083, -0.8561, -0.02863), (-1.083, -0.8991, -0.0282), (-1.124, -0.9207, 0.323), (-1.161, -0.8992, 0.3234), (-1.161, -0.8562, 0.323), (-1.124, -0.8347, 0.322), (-1.087, -0.8562, 0.3215), (-1.087, -0.8992, 0.322), (-1.108, -0.9162, 1.01), (-1.145, -0.8947, 1.011), (-1.145, -0.8518, 1.011), (-1.108, -0.8303, 1.011), (-1.07, -0.8518, 1.01), (-1.077, -0.9029, 1.01), (-1.119, -0.9073, 1.25), (-1.156, -0.8858, 1.25), (-1.156, -0.8429, 1.25), (-1.119, -0.8214, 1.25), (-1.082, -0.8429, 1.25), (-1.082, -0.8858, 1.25), (-1.063, -1.172, -0.02921), (-1.085, -1.209, -0.02921), (-1.149, -1.172, -0.02921), (-1.128, -1.135, -0.02921), (-1.063, -1.172, -0.02881), (-1.085, -1.209, -0.02884), (-1.128, -1.209, -0.02927), (-1.149, -1.172, -0.02967), (-1.128, -1.135, -0.02964), (-1.085, -1.135, -0.02921), (-1.074, -1.144, 0.3266), (-1.096, -1.181, 0.3271), (-1.139, -1.181, 0.3266), (-1.16, -1.144, 0.3256), (-1.139, -1.106, 0.3251), (-1.096, -1.106, 0.3256), (-1.084, -1.169, 1.01), (-1.105, -1.206, 1.011), (-1.148, -1.206, 1.011), (-1.17, -1.169, 1.011), (-1.148, -1.132, 1.01), (-1.103, -1.133, 1.01), (-1.093, -1.18, 1.25), (-1.114, -1.218, 1.25), (-1.157, -1.218, 1.25), (-1.179, -1.18, 1.25), (-1.157, -1.143, 1.25), (-1.114, -1.143, 1.25), (-1.25, -1.225, 1.145), (-1.25, -1.192, 1.126), (-1.25, -1.192, 1.088), (-1.25, -1.225, 1.069), (-1.25, -1.257, 1.088), (-1.25, -1.257, 1.126), (-0.8919, -1.224, 1.145), (-0.8923, -1.191, 1.126), (-0.8925, -1.191, 1.088), (-0.8922, -1.224, 1.069), (-0.8918, -1.257, 1.088), (-0.8916, -1.257, 1.126), (-0.21, -1.198, 1.15), (-0.21, -1.165, 1.131), (-0.2104, -1.165, 1.093), (-0.2108, -1.198, 1.074), (-0.2108, -1.231, 1.093), (-0.2104, -1.231, 1.131), (0.1783, -1.159, 1.101), (0.1773, -1.192, 1.083), (0.1773, -1.225, 1.139), (0.1783, -1.192, 1.158), (0.1783, -1.159, 1.139), (0.1768, -1.225, 1.102), (-1.069, -1.252, 1.211), (-1.09, -1.252, 1.174), (-1.069, -1.253, 1.137), (-1.026, -1.253, 1.137), (-1.004, -1.253, 1.174), (-1.026, -1.253, 1.211), (-1.059, -0.771, 1.277), (-1.081, -0.7705, 1.24), (-1.059, -0.771, 1.202), (-1.016, -0.772, 1.202), (-0.9949, -0.7725, 1.24), (-1.016, -0.772, 1.277), (0.02578, -1.236, 1.212), (0.04335, -0.771, 1.29), (0.02189, -0.7705, 1.253), (0.004295, -1.236, 1.175), (0.04335, -0.771, 1.215), (0.02578, -1.236, 1.138), (0.08626, -0.772, 1.215), (0.06874, -1.237, 1.138), (0.1077, -0.7725, 1.253), (0.09022, -1.237, 1.175), (0.08626, -0.772, 1.29), (0.06874, -1.236, 1.212), (-1.075, -1.236, 0.1507), (-1.07, -0.771, 0.08347), (-1.091, -0.7705, 0.04627), (-1.096, -1.236, 0.1135), (-1.07, -0.771, 0.009034), (-1.075, -1.236, 0.0763), (-1.027, -0.772, 0.009006), (-1.032, -1.237, 0.07626), (-1.006, -0.7725, 0.04621), (-1.01, -1.237, 0.1134), (-1.027, -0.772, 0.08344), (-1.032, -1.236, 0.1507), (-1.177, -0.9602, 0.1181), (-0.662, -0.9319, 0.5005), (-0.6421, -0.895, 0.4911), (-1.158, -0.9231, 0.1073), (-0.6065, -0.8953, 0.4671), (-1.121, -0.9231, 0.08587), (-0.5908, -0.9324, 0.4524), (-1.102, -0.9603, 0.07514), (-0.6107, -0.9693, 0.4617), (-1.121, -0.9974, 0.08587), (-0.6463, -0.9691, 0.4858), (-1.158, -0.9974, 0.1073), (-0.2669, -0.8844, 0.9845), (-0.2517, -0.8472, 0.9693), (-0.2216, -0.8472, 0.9386), (-0.2067, -0.8843, 0.9231), (-0.2218, -0.9215, 0.9383), (-0.2519, -0.9216, 0.969), (0.01231, -0.8672, 1.327), (0.03128, -0.8303, 1.316), (0.06392, -0.8303, 1.288), (0.0776, -0.8673, 1.271), (0.05863, -0.9043, 1.282), (0.02599, -0.9042, 1.31), (-1.15, -1.057, 0.1), (-0.7519, -1.032, 0.4867), (-0.7261, -1.058, 0.4639), (-1.12, -1.079, 0.07867), (-0.731, -1.1, 0.4661), (-1.12, -1.121, 0.07867), (-0.7616, -1.117, 0.491), (-1.15, -1.143, 0.1), (-0.7874, -1.092, 0.5138), (-1.18, -1.121, 0.1213), (-0.7825, -1.049, 0.5116), (-1.18, -1.079, 0.1213), (-0.2504, -1.047, 0.8594), (-0.2242, -1.069, 0.8331), (-0.2244, -1.112, 0.8328), (-0.251, -1.133, 0.8588), (-0.2773, -1.112, 0.8851), (-0.277, -1.069, 0.8854), (0.04554, -1.077, 1.272), (0.07435, -1.099, 1.248), (0.07408, -1.142, 1.248), (0.045, -1.163, 1.271), (0.01619, -1.142, 1.295), (0.01646, -1.099, 1.295), (-1.134, -1.104, 1.217), (-0.8484, -1.045, 1.008), (-0.8657, -1.011, 0.9894), (-1.156, -1.071, 1.199), (-0.8923, -1.016, 0.956), (-1.18, -1.078, 1.164), (-0.9016, -1.055, 0.9416), (-1.182, -1.117, 1.146), (-0.8843, -1.089, 0.9606), (-1.16, -1.149, 1.164), (-0.8577, -1.084, 0.994), (-1.137, -1.143, 1.199), (-0.6668, -1.025, 0.8523), (-0.6832, -0.9878, 0.8385), (-0.7164, -0.9878, 0.8112), (-0.7332, -1.025, 0.7977), (-0.7168, -1.062, 0.8115), (-0.6836, -1.062, 0.8388), (-0.4443, -0.9749, 0.6551), (-0.4569, -0.938, 0.6372), (-0.4876, -0.9381, 0.6071), (-0.5057, -0.9751, 0.5949), (-0.4931, -1.012, 0.6128), (-0.4624, -1.012, 0.6429), (0.01619, -1.142, 1.295), (0.01646, -1.099, 1.295), (0.04554, -1.077, 1.272), (0.07435, -1.099, 1.248), (0.07408, -1.142, 1.248), (0.045, -1.163, 1.271)], [], [(0, 6, 7, 3), (3, 7, 8, 4), (4, 8, 9, 5), (5, 9, 10, 1), (1, 10, 11, 2), (2, 11, 6, 0), (6, 12, 13, 7), (7, 13, 14, 8), (8, 14, 15, 9), (9, 15, 16, 10), (10, 16, 17, 11), (11, 17, 12, 6), (12, 18, 19, 13), (13, 19, 20, 14), (14, 20, 21, 15), (15, 21, 22, 16), (16, 22, 23, 17), (17, 23, 18, 12), (0, 3, 4, 5), (18, 21, 20, 19), (0, 5, 1, 2), (22, 21, 18, 23), (29, 34, 35, 30), (30, 35, 36, 26), (26, 36, 37, 31), (31, 37, 38, 32), (32, 38, 39, 33), (33, 39, 34, 29), (34, 40, 41, 35), (35, 41, 42, 36), (36, 42, 43, 37), (37, 43, 44, 38), (38, 44, 45, 39), (39, 45, 40, 34), (40, 46, 47, 41), (41, 47, 48, 42), (42, 48, 49, 43), (43, 49, 50, 44), (44, 50, 51, 45), (45, 51, 46, 40), (24, 25, 26, 27), (46, 49, 48, 47), (24, 27, 28, 33), (50, 49, 46, 51), (56, 62, 63, 57), (57, 63, 64, 58), (58, 64, 65, 59), (59, 65, 66, 60), (60, 66, 67, 61), (61, 67, 62, 56), (62, 68, 69, 63), (63, 69, 70, 64), (64, 70, 71, 65), (65, 71, 72, 66), (66, 72, 73, 67), (67, 73, 68, 62), (68, 74, 75, 69), (69, 75, 76, 70), (70, 76, 77, 71), (71, 77, 78, 72), (72, 78, 79, 73), (73, 79, 74, 68), (52, 53, 58, 54), (74, 77, 76, 75), (52, 54, 55, 61), (78, 77, 74, 79), (80, 86, 87, 81), (81, 87, 88, 82), (82, 88, 89, 83), (83, 89, 90, 84), (84, 90, 91, 85), (85, 91, 86, 80), (86, 92, 93, 87), (87, 93, 94, 88), (88, 94, 95, 89), (89, 95, 96, 90), (90, 96, 97, 91), (91, 97, 92, 86), (92, 101, 102, 93), (93, 102, 98, 94), (94, 98, 99, 95), (95, 99, 103, 96), (96, 103, 100, 97), (97, 100, 101, 92), (80, 81, 82, 83), (101, 99, 98, 102), (80, 83, 84, 85), (103, 99, 101, 100), (104, 110, 111, 105), (105, 111, 112, 106), (106, 112, 113, 107), (107, 113, 114, 108), (108, 114, 115, 109), (109, 115, 110, 104), (105, 108, 109, 104), (110, 115, 114, 111), (114, 113, 112, 111), (105, 106, 107, 108), (116, 117, 118, 119), (119, 118, 120, 121), (121, 120, 122, 123), (123, 122, 124, 125), (125, 124, 126, 127), (127, 126, 117, 116), (119, 125, 127, 116), (117, 126, 124, 118), (124, 122, 120, 118), (119, 121, 123, 125), (128, 129, 130, 131), (131, 130, 132, 133), (133, 132, 134, 135), (135, 134, 136, 137), (137, 136, 138, 139), (139, 138, 129, 128), (131, 137, 139, 128), (129, 138, 136, 130), (136, 134, 132, 130), (131, 133, 135, 137), (140, 141, 142, 143), (143, 142, 144, 145), (145, 144, 146, 147), (147, 146, 148, 149), (149, 148, 150, 151), (151, 150, 141, 140), (141, 152, 153, 142), (142, 153, 154, 144), (144, 154, 155, 146), (146, 155, 156, 148), (148, 156, 157, 150), (150, 157, 152, 141), (152, 158, 159, 153), (153, 159, 160, 154), (154, 160, 161, 155), (155, 161, 162, 156), (156, 162, 163, 157), (157, 163, 158, 152), (140, 143, 145, 147), (140, 147, 149, 151), (164, 165, 166, 167), (167, 166, 168, 169), (169, 168, 170, 171), (171, 170, 172, 173), (173, 172, 174, 175), (175, 174, 165, 164), (165, 176, 177, 166), (166, 177, 178, 168), (168, 178, 179, 170), (170, 179, 180, 172), (172, 180, 181, 174), (174, 181, 176, 165), (176, 182, 183, 177), (177, 183, 184, 178), (178, 184, 185, 179), (179, 185, 186, 180), (180, 186, 187, 181), (181, 187, 182, 176), (164, 167, 169, 171), (164, 171, 173, 175), (158, 163, 162, 159), (162, 161, 160, 159), (188, 189, 190, 191), (191, 190, 192, 193), (193, 192, 194, 195), (195, 194, 196, 197), (197, 196, 198, 199), (199, 198, 189, 188), (189, 200, 201, 190), (190, 201, 202, 192), (192, 202, 203, 194), (194, 203, 204, 196), (196, 204, 205, 198), (198, 205, 200, 189), (200, 206, 207, 201), (201, 207, 208, 202), (202, 208, 209, 203), (203, 209, 210, 204), (204, 210, 211, 205), (205, 211, 206, 200), (188, 191, 193, 195), (188, 195, 197, 199), (206, 211, 210, 207), (210, 209, 208, 207), (212, 217, 216, 213), (216, 215, 214, 213)])
me_untitled_013.polygons.foreach_set('use_smooth', [1, 1, 1, 1, 1, 1, 1, 1, 1, 1, 1, 1, 1, 1, 1, 1, 1, 1, 0, 1, 0, 1, 1, 1, 1, 1, 1, 1, 1, 1, 1, 1, 1, 1, 1, 1, 1, 1, 1, 1, 1, 1, 1, 1, 1, 1, 1, 1, 1, 1, 1, 1, 1, 1, 1, 1, 1, 1, 1, 1, 1, 1, 1, 1, 1, 1, 1, 1, 1, 1, 1, 1, 1, 1, 1, 1, 1, 1, 1, 1, 1, 1, 1, 1, 1, 0, 1, 0, 1, 1, 1, 1, 1, 1, 1, 1, 1, 1, 1, 1, 1, 1, 1, 1, 1, 1, 1, 1, 1, 1, 1, 1, 1, 1, 1, 1, 1, 1, 1, 1, 1, 1, 1, 1, 1, 1, 1, 1, 1, 1, 1, 1, 1, 1, 1, 1, 1, 1, 1, 1, 1, 1, 1, 1, 1, 1, 1, 1, 1, 1, 1, 1, 1, 1, 1, 1, 1, 1, 1, 1, 1, 1, 1, 1, 1, 1, 1, 1, 1, 1, 1, 1, 1, 1, 1, 1, 1, 1, 1, 1, 1, 1, 1, 1])
_k = set([(18, 19), (18, 23), (19, 20), (20, 21), (21, 22), (22, 23), (24, 25), (24, 33), (25, 26), (26, 27), (27, 28), (28, 33), (46, 47), (46, 51), (47, 48), (48, 49), (49, 50), (50, 51), (52, 53), (52, 61), (53, 58), (54, 55), (54, 58), (55, 61), (74, 75), (74, 79), (75, 76), (76, 77), (77, 78), (78, 79), (80, 81), (80, 85), (81, 82), (82, 83), (83, 84), (84, 85), (104, 105), (104, 109), (105, 106), (106, 107), (107, 108), (108, 109), (110, 111), (110, 115), (111, 112), (112, 113), (113, 114), (114, 115), (116, 119), (116, 127), (117, 118), (117, 126), (118, 120), (119, 121), (120, 122), (121, 123), (122, 124), (123, 125), (124, 126), (125, 127), (128, 131), (128, 139), (129, 130), (129, 138), (130, 132), (131, 133), (132, 134), (133, 135), (134, 136), (135, 137), (136, 138), (137, 139), (140, 143), (140, 151), (143, 145), (145, 147), (147, 149), (149, 151), (158, 159), (158, 163), (159, 160), (160, 161), (161, 162), (162, 163), (164, 167), (164, 175), (167, 169), (169, 171), (171, 173), (173, 175), (182, 183), (182, 187), (183, 184), (184, 185), (185, 186), (186, 187), (188, 191), (188, 199), (191, 193), (193, 195), (195, 197), (197, 199), (206, 207), (206, 211), (207, 208), (208, 209), (209, 210), (210, 211), (212, 213), (212, 217), (213, 214), (214, 215), (215, 216), (216, 217)])
me_untitled_013.attributes.new('sharp_edge', 'BOOLEAN', 'EDGE').data.foreach_set('value', [ (min(e.vertices), max(e.vertices)) in _k for e in me_untitled_013.edges])
_uv = me_untitled_013.uv_layers.new(name='UVChannel_1')
_uv.uv.foreach_set('vector', [0.892, 0.9585, 0.8554, 0.958, 0.8554, 0.9553, 0.892, 0.9558, 0.892, 0.9558, 0.8554, 0.9553, 0.8554, 0.9526, 0.892, 0.9531, 0.892, 0.9531, 0.8554, 0.9526, 0.8555, 0.9499, 0.8921, 0.9504, 0.8921, 0.9504, 0.8555, 0.9499, 0.8557, 0.9473, 0.8921, 0.9477, 0.8919, 0.9639, 0.8554, 0.9634, 0.8555, 0.9607, 0.892, 0.9612, 0.892, 0.9612, 0.8555, 0.9607, 0.8554, 0.958, 0.892, 0.9585, 0.8554, 0.958, 0.8052, 0.9563, 0.8051, 0.9535, 0.8554, 0.9553, 0.8554, 0.9553, 0.8051, 0.9535, 0.8052, 0.9507, 0.8554, 0.9526, 0.8554, 0.9526, 0.8052, 0.9507, 0.8055, 0.948, 0.8555, 0.9499, 0.8555, 0.9499, 0.8055, 0.948, 0.8056, 0.9453, 0.8557, 0.9473, 0.8554, 0.9634, 0.8054, 0.9616, 0.8054, 0.9589, 0.8555, 0.9607, 0.8555, 0.9607, 0.8054, 0.9589, 0.8052, 0.9563, 0.8554, 0.958, 0.8052, 0.9563, 0.7876, 0.9559, 0.7875, 0.9533, 0.8051, 0.9535, 0.8051, 0.9535, 0.7875, 0.9533, 0.7878, 0.9508, 0.8052, 0.9507, 0.8052, 0.9507, 0.7878, 0.9508, 0.7882, 0.9482, 0.8055, 0.948, 0.8055, 0.948, 0.7882, 0.9482, 0.7883, 0.9456, 0.8056, 0.9453, 0.8054, 0.9616, 0.7881, 0.9612, 0.7879, 0.9585, 0.8054, 0.9589, 0.8054, 0.9589, 0.7879, 0.9585, 0.7876, 0.9559, 0.8052, 0.9563, 0.5274, 0.7635, 0.525, 0.7595, 0.5272, 0.7554, 0.5319, 0.7553, 0.5251, 0.7682, 0.5345, 0.7682, 0.5322, 0.7722, 0.5275, 0.7722, 0.5274, 0.7635, 0.5319, 0.7553, 0.5343, 0.7593, 0.5321, 0.7634, 0.532, 0.7641, 0.5345, 0.7682, 0.5251, 0.7682, 0.5276, 0.7641, 0.8951, 0.9449, 0.8534, 0.9449, 0.8534, 0.9418, 0.8952, 0.9419, 0.8952, 0.9419, 0.8534, 0.9418, 0.8534, 0.9387, 0.8953, 0.9389, 0.8953, 0.9389, 0.8534, 0.9387, 0.8535, 0.9356, 0.8953, 0.9359, 0.8953, 0.9359, 0.8535, 0.9356, 0.8535, 0.9325, 0.8953, 0.9328, 0.8952, 0.9509, 0.8533, 0.9511, 0.8533, 0.948, 0.8951, 0.9479, 0.8951, 0.9479, 0.8533, 0.948, 0.8534, 0.9449, 0.8951, 0.9449, 0.8534, 0.9449, 0.8046, 0.9441, 0.8045, 0.9411, 0.8534, 0.9418, 0.8534, 0.9418, 0.8045, 0.9411, 0.8045, 0.938, 0.8534, 0.9387, 0.8534, 0.9387, 0.8045, 0.938, 0.8046, 0.9349, 0.8535, 0.9356, 0.8535, 0.9356, 0.8046, 0.9349, 0.8048, 0.9319, 0.8535, 0.9325, 0.8533, 0.9511, 0.8044, 0.9502, 0.8046, 0.9465, 0.8533, 0.948, 0.8533, 0.948, 0.8046, 0.9465, 0.8046, 0.9441, 0.8534, 0.9449, 0.8046, 0.9441, 0.7875, 0.9435, 0.7874, 0.9405, 0.8045, 0.9411, 0.8045, 0.9411, 0.7874, 0.9405, 0.7874, 0.9374, 0.8045, 0.938, 0.8045, 0.938, 0.7874, 0.9374, 0.7875, 0.9344, 0.8046, 0.9349, 0.8046, 0.9349, 0.7875, 0.9344, 0.7878, 0.9313, 0.8048, 0.9319, 0.8044, 0.9502, 0.7872, 0.9496, 0.7874, 0.9466, 0.8046, 0.9465, 0.8046, 0.9465, 0.7874, 0.9466, 0.7875, 0.9435, 0.8046, 0.9441, 0.5274, 0.7635, 0.525, 0.7595, 0.5272, 0.7554, 0.5319, 0.7553, 0.5251, 0.7682, 0.5345, 0.7682, 0.5322, 0.7722, 0.5275, 0.7722, 0.5274, 0.7635, 0.5319, 0.7553, 0.5343, 0.7593, 0.5321, 0.7634, 0.532, 0.7641, 0.5345, 0.7682, 0.5251, 0.7682, 0.5276, 0.7641, 0.8735, 0.953, 0.8317, 0.9532, 0.8318, 0.9501, 0.8736, 0.95, 0.8736, 0.95, 0.8318, 0.9501, 0.8318, 0.947, 0.8737, 0.947, 0.8737, 0.947, 0.8318, 0.947, 0.8319, 0.9439, 0.8737, 0.9439, 0.8737, 0.9439, 0.8319, 0.9439, 0.832, 0.9408, 0.8737, 0.9409, 0.8736, 0.9591, 0.8317, 0.9593, 0.8317, 0.9562, 0.8735, 0.956, 0.8735, 0.956, 0.8317, 0.9562, 0.8317, 0.9532, 0.8735, 0.953, 0.8317, 0.9532, 0.783, 0.9511, 0.7829, 0.948, 0.8318, 0.9501, 0.8318, 0.9501, 0.7829, 0.948, 0.7829, 0.945, 0.8318, 0.947, 0.8318, 0.947, 0.7829, 0.945, 0.783, 0.9419, 0.8319, 0.9439, 0.8319, 0.9439, 0.783, 0.9419, 0.7833, 0.9389, 0.832, 0.9408, 0.8317, 0.9593, 0.7827, 0.9572, 0.7829, 0.954, 0.8317, 0.9562, 0.8317, 0.9562, 0.7829, 0.954, 0.783, 0.9511, 0.8317, 0.9532, 0.783, 0.9511, 0.7659, 0.9505, 0.7658, 0.9475, 0.7829, 0.948, 0.7829, 0.948, 0.7658, 0.9475, 0.7658, 0.9444, 0.7829, 0.945, 0.7829, 0.945, 0.7658, 0.9444, 0.766, 0.9414, 0.783, 0.9419, 0.783, 0.9419, 0.766, 0.9414, 0.7662, 0.9384, 0.7833, 0.9389, 0.7827, 0.9572, 0.7656, 0.9566, 0.7658, 0.9536, 0.7829, 0.954, 0.7829, 0.954, 0.7658, 0.9536, 0.7659, 0.9505, 0.783, 0.9511, 0.5274, 0.7635, 0.525, 0.7595, 0.5272, 0.7554, 0.5319, 0.7553, 0.5251, 0.7682, 0.5345, 0.7682, 0.5322, 0.7722, 0.5275, 0.7722, 0.5274, 0.7635, 0.5319, 0.7553, 0.5343, 0.7593, 0.5321, 0.7634, 0.532, 0.7641, 0.5345, 0.7682, 0.5251, 0.7682, 0.5276, 0.7641, 0.9481, 0.9875, 0.9226, 0.9875, 0.9226, 0.9848, 0.9481, 0.9848, 0.9481, 0.9848, 0.9226, 0.9848, 0.9226, 0.9821, 0.9481, 0.9821, 0.9481, 0.9821, 0.9226, 0.9821, 0.9226, 0.9794, 0.9481, 0.9794, 0.9481, 0.9794, 0.9226, 0.9794, 0.9226, 0.9767, 0.9481, 0.9767, 0.9481, 0.993, 0.9226, 0.9929, 0.9226, 0.9902, 0.9481, 0.9902, 0.9481, 0.9902, 0.9226, 0.9902, 0.9226, 0.9875, 0.9481, 0.9875, 0.9226, 0.9875, 0.8731, 0.9879, 0.8731, 0.9852, 0.9226, 0.9848, 0.9226, 0.9848, 0.8731, 0.9852, 0.8731, 0.9825, 0.9226, 0.9821, 0.9226, 0.9821, 0.8731, 0.9825, 0.8732, 0.9798, 0.9226, 0.9794, 0.9226, 0.9794, 0.8732, 0.9798, 0.8733, 0.9771, 0.9226, 0.9767, 0.9226, 0.9929, 0.8731, 0.9933, 0.8731, 0.9906, 0.9226, 0.9902, 0.9226, 0.9902, 0.8731, 0.9906, 0.8731, 0.9879, 0.9226, 0.9875, 0.8731, 0.9879, 0.8366, 0.9873, 0.8365, 0.9846, 0.8731, 0.9852, 0.8731, 0.9852, 0.8365, 0.9846, 0.8366, 0.9819, 0.8731, 0.9825, 0.8731, 0.9825, 0.8366, 0.9819, 0.8366, 0.9792, 0.8732, 0.9798, 0.8732, 0.9798, 0.8366, 0.9792, 0.8368, 0.9765, 0.8733, 0.9771, 0.8731, 0.9933, 0.8364, 0.9927, 0.8366, 0.99, 0.8731, 0.9906, 0.8731, 0.9906, 0.8366, 0.99, 0.8366, 0.9873, 0.8731, 0.9879, 0.5274, 0.7635, 0.525, 0.7595, 0.5272, 0.7554, 0.5319, 0.7553, 0.5251, 0.7682, 0.5345, 0.7682, 0.5322, 0.7722, 0.5275, 0.7722, 0.5274, 0.7635, 0.5319, 0.7553, 0.5343, 0.7593, 0.5321, 0.7634, 0.532, 0.7641, 0.5345, 0.7682, 0.5251, 0.7682, 0.5276, 0.7641, 0.9874, 0.9687, 0.954, 0.9692, 0.9543, 0.9659, 0.9878, 0.9659, 0.9878, 0.9659, 0.9543, 0.9659, 0.9547, 0.9626, 0.9881, 0.9631, 0.9881, 0.9631, 0.9547, 0.9626, 0.9547, 0.9594, 0.9881, 0.9601, 0.9881, 0.9601, 0.9547, 0.9594, 0.9545, 0.9564, 0.9878, 0.9571, 0.9878, 0.9747, 0.9545, 0.9754, 0.9541, 0.9723, 0.9875, 0.9717, 0.9875, 0.9717, 0.9541, 0.9723, 0.954, 0.9692, 0.9874, 0.9687, 0.5271, 0.7584, 0.5312, 0.7671, 0.5265, 0.7667, 0.5244, 0.7624, 0.5343, 0.7573, 0.5364, 0.753, 0.5412, 0.7526, 0.5371, 0.7613, 0.5412, 0.7526, 0.5439, 0.7565, 0.5419, 0.7609, 0.5371, 0.7613, 0.5271, 0.7584, 0.5319, 0.7588, 0.534, 0.7632, 0.5312, 0.7671, 0.8907, 0.977, 0.8572, 0.977, 0.8576, 0.974, 0.8912, 0.974, 0.8912, 0.974, 0.8576, 0.974, 0.8579, 0.971, 0.8915, 0.9709, 0.8915, 0.9709, 0.8579, 0.971, 0.8579, 0.9679, 0.8915, 0.9679, 0.8915, 0.9679, 0.8579, 0.9679, 0.8575, 0.9649, 0.891, 0.9648, 0.891, 0.9831, 0.8575, 0.9831, 0.8571, 0.9801, 0.8906, 0.9801, 0.8906, 0.9801, 0.8571, 0.9801, 0.8572, 0.977, 0.8907, 0.977, 0.5364, 0.7575, 0.5405, 0.7662, 0.5358, 0.7658, 0.5337, 0.7615, 0.5343, 0.7573, 0.5364, 0.753, 0.5412, 0.7526, 0.5371, 0.7613, 0.5412, 0.7526, 0.5439, 0.7565, 0.5419, 0.7609, 0.5371, 0.7613, 0.5364, 0.7575, 0.5412, 0.7579, 0.5433, 0.7623, 0.5405, 0.7662, 0.8914, 0.9769, 0.8579, 0.9771, 0.8575, 0.974, 0.891, 0.974, 0.891, 0.974, 0.8575, 0.974, 0.8571, 0.9708, 0.8907, 0.9711, 0.8907, 0.9711, 0.8571, 0.9708, 0.8572, 0.9677, 0.8907, 0.968, 0.8907, 0.968, 0.8572, 0.9677, 0.8576, 0.9647, 0.8911, 0.965, 0.8911, 0.983, 0.8576, 0.9833, 0.858, 0.9803, 0.8914, 0.9799, 0.8914, 0.9799, 0.858, 0.9803, 0.8579, 0.9771, 0.8914, 0.9769, 0.5364, 0.763, 0.5405, 0.7717, 0.5357, 0.7713, 0.5336, 0.7669, 0.5343, 0.7573, 0.5364, 0.753, 0.5412, 0.7526, 0.5371, 0.7613, 0.5412, 0.7526, 0.5439, 0.7565, 0.5419, 0.7609, 0.5371, 0.7613, 0.5364, 0.763, 0.5412, 0.7634, 0.5432, 0.7677, 0.5405, 0.7717, 0.9269, 0.9666, 0.8898, 0.9664, 0.8895, 0.9634, 0.9268, 0.9635, 0.9268, 0.9635, 0.8895, 0.9634, 0.8894, 0.9603, 0.9264, 0.9604, 0.9264, 0.9604, 0.8894, 0.9603, 0.8895, 0.9573, 0.9263, 0.9574, 0.9263, 0.9574, 0.8895, 0.9573, 0.8898, 0.9542, 0.9264, 0.9543, 0.9266, 0.9727, 0.8898, 0.9725, 0.89, 0.9695, 0.9268, 0.9696, 0.9268, 0.9696, 0.89, 0.9695, 0.8898, 0.9664, 0.9269, 0.9666, 0.8898, 0.9664, 0.8453, 0.9663, 0.8456, 0.9632, 0.8895, 0.9634, 0.8895, 0.9634, 0.8456, 0.9632, 0.846, 0.9602, 0.8894, 0.9603, 0.8894, 0.9603, 0.846, 0.9602, 0.8461, 0.9572, 0.8895, 0.9573, 0.8895, 0.9573, 0.8461, 0.9572, 0.8459, 0.9541, 0.8898, 0.9542, 0.8898, 0.9725, 0.8458, 0.9724, 0.8454, 0.9694, 0.89, 0.9695, 0.89, 0.9695, 0.8454, 0.9694, 0.8453, 0.9663, 0.8898, 0.9664, 0.8453, 0.9663, 0.7995, 0.9663, 0.7994, 0.9632, 0.8456, 0.9632, 0.8456, 0.9632, 0.7994, 0.9632, 0.7995, 0.9601, 0.846, 0.9602, 0.846, 0.9602, 0.7995, 0.9601, 0.7998, 0.957, 0.8461, 0.9572, 0.8461, 0.9572, 0.7998, 0.957, 0.7999, 0.954, 0.8459, 0.9541, 0.8458, 0.9724, 0.7998, 0.9724, 0.7997, 0.9693, 0.8454, 0.9694, 0.8454, 0.9694, 0.7997, 0.9693, 0.7995, 0.9663, 0.8453, 0.9663, 0.5274, 0.7635, 0.525, 0.7595, 0.5272, 0.7554, 0.5319, 0.7553, 0.5274, 0.7635, 0.5319, 0.7553, 0.5343, 0.7593, 0.5321, 0.7634, 0.9769, 0.9495, 0.9388, 0.9495, 0.939, 0.9465, 0.9767, 0.9464, 0.9767, 0.9464, 0.939, 0.9465, 0.9391, 0.9434, 0.9768, 0.9434, 0.9768, 0.9434, 0.9391, 0.9434, 0.9391, 0.9403, 0.977, 0.9404, 0.977, 0.9404, 0.9391, 0.9403, 0.9389, 0.9373, 0.977, 0.9373, 0.9772, 0.9556, 0.9391, 0.9556, 0.9389, 0.9526, 0.9771, 0.9525, 0.9771, 0.9525, 0.9389, 0.9526, 0.9388, 0.9495, 0.9769, 0.9495, 0.9388, 0.9495, 0.8947, 0.9497, 0.8948, 0.9467, 0.939, 0.9465, 0.939, 0.9465, 0.8948, 0.9467, 0.8948, 0.9436, 0.9391, 0.9434, 0.9391, 0.9434, 0.8948, 0.9436, 0.8946, 0.9405, 0.9391, 0.9403, 0.9391, 0.9403, 0.8946, 0.9405, 0.8946, 0.9375, 0.9389, 0.9373, 0.9391, 0.9556, 0.8943, 0.9558, 0.8944, 0.9528, 0.9389, 0.9526, 0.9389, 0.9526, 0.8944, 0.9528, 0.8947, 0.9497, 0.9388, 0.9495, 0.8947, 0.9497, 0.8498, 0.949, 0.8496, 0.9459, 0.8948, 0.9467, 0.8948, 0.9467, 0.8496, 0.9459, 0.8495, 0.9429, 0.8948, 0.9436, 0.8948, 0.9436, 0.8495, 0.9429, 0.8497, 0.9398, 0.8946, 0.9405, 0.8946, 0.9405, 0.8497, 0.9398, 0.85, 0.9368, 0.8946, 0.9375, 0.8943, 0.9558, 0.8495, 0.9551, 0.8498, 0.952, 0.8944, 0.9528, 0.8944, 0.9528, 0.8498, 0.952, 0.8498, 0.949, 0.8947, 0.9497, 0.5274, 0.7635, 0.525, 0.7595, 0.5272, 0.7554, 0.5319, 0.7553, 0.5274, 0.7635, 0.5319, 0.7553, 0.5343, 0.7593, 0.5321, 0.7634, 0.5051, 0.7718, 0.501, 0.7693, 0.5012, 0.7644, 0.5093, 0.7696, 0.5012, 0.7644, 0.5054, 0.7622, 0.5095, 0.7648, 0.5093, 0.7696, 0.9859, 0.9561, 0.9581, 0.9563, 0.9573, 0.9533, 0.9858, 0.9531, 0.9858, 0.9531, 0.9573, 0.9533, 0.9571, 0.9503, 0.9854, 0.95, 0.9854, 0.95, 0.9571, 0.9503, 0.9576, 0.9473, 0.9851, 0.947, 0.9851, 0.947, 0.9576, 0.9473, 0.9585, 0.9444, 0.9854, 0.9439, 0.9852, 0.9622, 0.9583, 0.9623, 0.9586, 0.9593, 0.9857, 0.9592, 0.9857, 0.9592, 0.9586, 0.9593, 0.9581, 0.9563, 0.9859, 0.9561, 0.9581, 0.9563, 0.9276, 0.956, 0.9274, 0.953, 0.9573, 0.9533, 0.9573, 0.9533, 0.9274, 0.953, 0.9277, 0.95, 0.9571, 0.9503, 0.9571, 0.9503, 0.9277, 0.95, 0.9282, 0.947, 0.9576, 0.9473, 0.9576, 0.9473, 0.9282, 0.947, 0.9284, 0.9439, 0.9585, 0.9444, 0.9583, 0.9623, 0.9283, 0.9621, 0.928, 0.9591, 0.9586, 0.9593, 0.9586, 0.9593, 0.928, 0.9591, 0.9276, 0.956, 0.9581, 0.9563, 0.9276, 0.956, 0.8902, 0.9561, 0.8897, 0.953, 0.9274, 0.953, 0.9274, 0.953, 0.8897, 0.953, 0.8897, 0.9499, 0.9277, 0.95, 0.9277, 0.95, 0.8897, 0.9499, 0.8903, 0.9469, 0.9282, 0.947, 0.9282, 0.947, 0.8903, 0.9469, 0.8908, 0.9438, 0.9284, 0.9439, 0.9283, 0.9621, 0.8908, 0.9622, 0.8907, 0.9591, 0.928, 0.9591, 0.928, 0.9591, 0.8907, 0.9591, 0.8902, 0.9561, 0.9276, 0.956, 0.5274, 0.7635, 0.525, 0.7595, 0.5272, 0.7554, 0.5319, 0.7553, 0.5274, 0.7635, 0.5319, 0.7553, 0.5343, 0.7593, 0.5321, 0.7634, 0.5092, 0.7627, 0.5052, 0.7651, 0.5012, 0.7629, 0.509, 0.7581, 0.5012, 0.7629, 0.5011, 0.7583, 0.505, 0.7559, 0.509, 0.7581, 0.5051, 0.7718, 0.501, 0.7693, 0.5012, 0.7644, 0.5093, 0.7696, 0.5012, 0.7644, 0.5054, 0.7622, 0.5095, 0.7648, 0.5093, 0.7696])
me_untitled_013.materials.append(mat_blocksheet)
me_untitled_013.use_remesh_preserve_volume = False
me_untitled_013.use_remesh_preserve_attributes = False
me_untitled_013.use_mirror_vertex_groups = False
me_untitled_013.update()
me_untitled_013.normals_split_custom_set([tuple(v) for v in zip(*[iter([-0.06393, 0.006316, 0.9979, -0.03463, -0.001115, 0.9994, -0.02278, -0.8751, 0.4834, -0.03837, -0.8561, 0.5153, -0.03837, -0.8561, 0.5153, -0.02278, -0.8751, 0.4834, 0.01085, -0.8577, -0.514, 0.0208, -0.8767, -0.4806, 0.0208, -0.8767, -0.4806, 0.01085, -0.8577, -0.514, 0.03369, -0.001876, -0.9994, 0.03937, -0.0003281, -0.9992, 0.03937, -0.0003281, -0.9992, 0.03369, -0.001876, -0.9994, 0.0247, 0.8559, -0.5165, 0.02035, 0.8729, -0.4874, 0.02035, 0.8729, -0.4874, 0.0247, 0.8559, -0.5165, -0.009833, 0.8756, 0.483, -0.03236, 0.8624, 0.5052, -0.03236, 0.8624, 0.5052, -0.009833, 0.8756, 0.483, -0.03463, -0.001115, 0.9994, -0.06393, 0.006316, 0.9979, -0.03463, -0.001115, 0.9994, 0.06186, 0.01153, 0.998, 0.05239, -0.866, 0.4972, -0.02278, -0.8751, 0.4834, -0.02278, -0.8751, 0.4834, 0.05239, -0.866, 0.4972, -0.01333, -0.8593, -0.5113, 0.01085, -0.8577, -0.514, 0.01085, -0.8577, -0.514, -0.01333, -0.8593, -0.5113, -0.06264, 0.00976, -0.998, 0.03369, -0.001876, -0.9994, 0.03369, -0.001876, -0.9994, -0.06264, 0.00976, -0.998, -0.05021, 0.8637, -0.5016, 0.0247, 0.8559, -0.5165, 0.0247, 0.8559, -0.5165, -0.05021, 0.8637, -0.5016, 0.008754, 0.8729, 0.4878, -0.009833, 0.8756, 0.483, -0.009833, 0.8756, 0.483, 0.008754, 0.8729, 0.4878, 0.06186, 0.01153, 0.998, -0.03463, -0.001115, 0.9994, 0.06186, 0.01153, 0.998, 0.09195, -0.01235, 0.9957, 0.09738, -0.8487, 0.5199, 0.05239, -0.866, 0.4972, 0.05239, -0.866, 0.4972, 0.09738, -0.8487, 0.5199, 0.008765, -0.8851, -0.4653, -0.01333, -0.8593, -0.5113, -0.01333, -0.8593, -0.5113, 0.008765, -0.8851, -0.4653, -0.09117, -0.01515, -0.9957, -0.06264, 0.00976, -0.998, -0.06264, 0.00976, -0.998, -0.09117, -0.01515, -0.9957, -0.09491, 0.8744, -0.4758, -0.05021, 0.8637, -0.5016, -0.05021, 0.8637, -0.5016, -0.09491, 0.8744, -0.4758, -0.0004736, 0.8457, 0.5336, 0.008754, 0.8729, 0.4878, 0.008754, 0.8729, 0.4878, -0.0004736, 0.8457, 0.5336, 0.09195, -0.01235, 0.9957, 0.06186, 0.01153, 0.998, 0.9999, -0.01169, 0.003246, 1.0, -0.0005742, 0.004077, 1.0, 0.001952, 0.008081, 0.9997, -0.01093, 0.02059, -0.9995, -0.01495, -0.02647, -0.9995, -0.01495, -0.02647, -0.9995, -0.01495, -0.02647, -0.9995, -0.01495, -0.02647, 1.0, -0.001716, 0.001935, 0.9998, -0.0001565, 0.02056, 0.9998, -0.01246, 0.01344, 0.9999, -0.01287, 0.009201, -0.9995, -0.01495, -0.02647, -0.9995, -0.01495, -0.02647, -0.9995, -0.01495, -0.02647, -0.9995, -0.01495, -0.02647, 0.005525, -1.0, -8.951e-05, -0.01832, -0.9998, 0.002566, -0.8668, -0.4986, 0.007051, -0.8659, -0.5001, -0.009684, -0.8659, -0.5001, -0.009684, -0.8668, -0.4986, 0.007051, -0.8681, 0.4964, 0.003774, -0.8637, 0.5039, -0.009558, -0.8637, 0.5039, -0.009558, -0.8681, 0.4964, 0.003774, -0.005812, 1.0, -0.003156, 0.004741, 1.0, 0.0002824, 0.004741, 1.0, 0.0002824, -0.005812, 1.0, -0.003156, 0.8729, 0.4879, -0.00552, 0.8657, 0.5004, 0.00991, 0.8657, 0.5004, 0.00991, 0.8729, 0.4879, -0.00552, 0.8505, -0.5259, -0.003013, 0.8691, -0.4946, 0.009672, 0.8691, -0.4946, 0.009672, 0.8505, -0.5259, -0.003013, -0.01832, -0.9998, 0.002566, 0.005525, -1.0, -8.951e-05, -0.01832, -0.9998, 0.002566, -0.015, -0.9996, 0.02361, -0.861, -0.5086, 0.001241, -0.8668, -0.4986, 0.007051, -0.8668, -0.4986, 0.007051, -0.861, -0.5086, 0.001241, -0.8652, 0.5009, -0.02165, -0.8681, 0.4964, 0.003774, -0.8681, 0.4964, 0.003774, -0.8652, 0.5009, -0.02165, 0.01131, 0.9997, -0.0216, -0.005812, 1.0, -0.003156, -0.005812, 1.0, -0.003156, 0.01131, 0.9997, -0.0216, 0.8864, 0.4629, -0.001732, 0.8729, 0.4879, -0.00552, 0.8729, 0.4879, -0.00552, 0.8864, 0.4629, -0.001732, 0.8317, -0.5548, 0.0211, 0.8505, -0.5259, -0.003013, 0.8505, -0.5259, -0.003013, 0.8317, -0.5548, 0.0211, -0.015, -0.9996, 0.02361, -0.01832, -0.9998, 0.002566, -0.015, -0.9996, 0.02361, -0.04035, -0.9984, 0.04037, -0.8745, -0.4845, -0.02326, -0.861, -0.5086, 0.001241, -0.861, -0.5086, 0.001241, -0.8745, -0.4845, -0.02326, -0.8631, 0.5015, -0.05949, -0.8652, 0.5009, -0.02165, -0.8652, 0.5009, -0.02165, -0.8631, 0.5015, -0.05949, -0.0148, 0.9992, -0.03796, 0.01131, 0.9997, -0.0216, 0.01131, 0.9997, -0.0216, -0.0148, 0.9992, -0.03796, 0.8726, 0.4881, 0.01626, 0.8864, 0.4629, -0.001732, 0.8864, 0.4629, -0.001732, 0.8726, 0.4881, 0.01626, 0.8425, -0.5356, 0.05786, 0.8317, -0.5548, 0.0211, 0.8317, -0.5548, 0.0211, 0.8425, -0.5356, 0.05786, -0.04035, -0.9984, 0.04037, -0.015, -0.9996, 0.02361, 0.0003989, -0.0002349, -1.0, -1.125e-05, 9.261e-07, -1.0, -1.125e-05, 9.261e-07, -1.0, 0.0003989, -0.000235, -1.0, 1.011e-05, -9.26e-07, 1.0, 1.011e-05, -9.26e-07, 1.0, 1.555e-05, -9.263e-07, 1.0, 1.555e-05, -9.263e-07, 1.0, 0.0003989, -0.0002349, -1.0, 0.0003989, -0.000235, -1.0, 0.0008091, -0.0004709, -1.0, 0.0008091, -0.0004709, -1.0, 4.666e-06, -9.257e-07, 1.0, 1.011e-05, -9.26e-07, 1.0, 1.011e-05, -9.26e-07, 1.0, 4.666e-06, -9.257e-07, 1.0, 0.9992, -0.02309, 0.03269, 0.9997, 0.01531, 0.02143, 0.506, -0.862, 0.03009, 0.4929, -0.8659, 0.08504, 0.4929, -0.8659, 0.08504, 0.506, -0.862, 0.03009, -0.51, -0.8601, 0.007041, -0.4842, -0.8732, 0.05542, -0.4842, -0.8732, 0.05542, -0.51, -0.8601, 0.007041, -0.9996, 0.01816, -0.02267, -0.9993, -0.02493, -0.02883, -0.9993, -0.02493, -0.02883, -0.9996, 0.01816, -0.02267, -0.4907, 0.8708, -0.02939, -0.5037, 0.8597, -0.08488, -0.5037, 0.8597, -0.08488, -0.4907, 0.8708, -0.02939, 0.4956, 0.8685, -0.008221, 0.5149, 0.8556, -0.05318, 0.5149, 0.8556, -0.05318, 0.4956, 0.8685, -0.008221, 0.9997, 0.01531, 0.02143, 0.9992, -0.02309, 0.03269, 0.9997, 0.01531, 0.02143, 0.9996, -0.006181, 0.02573, 0.5035, -0.8637, -0.0234, 0.506, -0.862, 0.03009, 0.506, -0.862, 0.03009, 0.5035, -0.8637, -0.0234, -0.497, -0.8663, -0.04949, -0.51, -0.8601, 0.007041, -0.51, -0.8601, 0.007041, -0.497, -0.8663, -0.04949, -0.9997, 0.001732, -0.02547, -0.9996, 0.01816, -0.02267, -0.9996, 0.01816, -0.02267, -0.9997, 0.001732, -0.02547, -0.4905, 0.8711, 0.02395, -0.4907, 0.8708, -0.02939, -0.4907, 0.8708, -0.02939, -0.4905, 0.8711, 0.02395, 0.5156, 0.8554, 0.04905, 0.4956, 0.8685, -0.008221, 0.4956, 0.8685, -0.008221, 0.5156, 0.8554, 0.04905, 0.9996, -0.006181, 0.02573, 0.9997, 0.01531, 0.02143, 0.9996, -0.006181, 0.02573, 0.999, -0.02253, 0.0376, 0.4845, -0.8745, -0.02326, 0.5035, -0.8637, -0.0234, 0.5035, -0.8637, -0.0234, 0.4845, -0.8745, -0.02326, -0.5015, -0.8631, -0.05949, -0.497, -0.8663, -0.04949, -0.497, -0.8663, -0.04949, -0.5015, -0.8631, -0.05949, -0.9992, -0.0148, -0.03796, -0.9997, 0.001732, -0.02547, -0.9997, 0.001732, -0.02547, -0.9992, -0.0148, -0.03796, -0.5095, 0.8602, 0.02016, -0.4905, 0.8711, 0.02395, -0.4905, 0.8711, 0.02395, -0.5095, 0.8602, 0.02016, 0.5064, 0.8602, 0.05942, 0.5156, 0.8554, 0.04905, 0.5156, 0.8554, 0.04905, 0.5064, 0.8602, 0.05942, 0.999, -0.02253, 0.0376, 0.9996, -0.006181, 0.02573, 0.0002322, 0.0004021, -1.0, 0.0004688, 0.0008119, -1.0, 0.0004688, 0.0008119, -1.0, 0.0002321, 0.000402, -1.0, 3.889e-06, 7.213e-06, 1.0, 3.889e-06, 7.213e-06, 1.0, 4.668e-06, 8.014e-06, 1.0, 4.668e-06, 8.014e-06, 1.0, 0.0002322, 0.0004021, -1.0, 0.0002321, 0.000402, -1.0, -4.47e-06, -7.714e-06, -1.0, -4.47e-06, -7.714e-06, -1.0, 3.111e-06, 6.411e-06, 1.0, 3.889e-06, 7.213e-06, 1.0, 3.889e-06, 7.213e-06, 1.0, 3.111e-06, 6.411e-06, 1.0, -0.001405, -0.001086, 1.0, -0.004115, -0.006612, 1.0, -0.0192, 0.8645, 0.5023, -0.001826, 0.8658, 0.5003, -0.001826, 0.8658, 0.5003, -0.0192, 0.8645, 0.5023, -0.01487, 0.8644, -0.5026, -0.0005794, 0.866, -0.5, -0.0005794, 0.866, -0.5, -0.01487, 0.8644, -0.5026, 0.004316, -0.005057, -1.0, 0.00118, 0.000237, -1.0, 0.00118, 0.000237, -1.0, 0.004316, -0.005057, -1.0, 0.01905, -0.8666, -0.4986, 0.001741, -0.8657, -0.5006, 0.001741, -0.8657, -0.5006, 0.01905, -0.8666, -0.4986, 0.01495, -0.8681, 0.4962, 0.0004026, -0.8666, 0.499, 0.0004026, -0.8666, 0.499, 0.01495, -0.8681, 0.4962, -0.004115, -0.006612, 1.0, -0.001405, -0.001086, 1.0, -0.004115, -0.006612, 1.0, 0.03753, 0.002978, 0.9993, -0.0002135, 0.8608, 0.509, -0.0192, 0.8645, 0.5023, -0.0192, 0.8645, 0.5023, -0.0002135, 0.8608, 0.509, -0.04299, 0.8736, -0.4848, -0.01487, 0.8644, -0.5026, -0.01487, 0.8644, -0.5026, -0.04299, 0.8736, -0.4848, -0.04022, 0.002078, -0.9992, 0.004316, -0.005057, -1.0, 0.004316, -0.005057, -1.0, -0.04022, 0.002078, -0.9992, 0.00708, -0.8715, -0.4903, 0.01905, -0.8666, -0.4986, 0.01905, -0.8666, -0.4986, 0.00708, -0.8715, -0.4903, 0.04194, -0.8592, 0.5099, 0.01495, -0.8681, 0.4962, 0.01495, -0.8681, 0.4962, 0.04194, -0.8592, 0.5099, 0.03753, 0.002978, 0.9993, -0.004115, -0.006612, 1.0, 0.03753, 0.002978, 0.9993, -0.0285, 0.01226, 0.9995, -0.04158, 0.8642, 0.5015, -0.0002135, 0.8608, 0.509, -0.0002135, 0.8608, 0.509, -0.04158, 0.8642, 0.5015, -0.02059, 0.8736, -0.4862, -0.04299, 0.8736, -0.4848, -0.04299, 0.8736, -0.4848, -0.02059, 0.8736, -0.4862, 0.02091, 0.004898, -0.9998, -0.04022, 0.002078, -0.9992, -0.04022, 0.002078, -0.9992, 0.02091, 0.004898, -0.9998, 0.0168, -0.8761, -0.4819, 0.00708, -0.8715, -0.4903, 0.00708, -0.8715, -0.4903, 0.0168, -0.8761, -0.4819, -0.007815, -0.8502, 0.5264, 0.04194, -0.8592, 0.5099, 0.04194, -0.8592, 0.5099, -0.007815, -0.8502, 0.5264, -0.0285, 0.01226, 0.9995, 0.03753, 0.002978, 0.9993, -1.0, 0.0, 1.049e-06, -1.0, 0.0, 1.049e-06, -1.0, 0.0, 1.049e-06, -1.0, 0.0, 1.049e-06, 0.9998, -0.01237, -0.01445, 0.9999, -0.009669, -0.005499, 0.9996, -0.02775, -0.002244, 0.9995, -0.02767, -0.01501, -1.0, 0.0, 1.049e-06, -1.0, 0.0, 1.049e-06, -1.0, 0.0, 1.049e-06, -1.0, 0.0, 1.049e-06, 0.9998, -0.007196, -0.01664, 0.9997, -0.02235, -0.006782, 0.9995, -0.02622, -0.01795, 0.9995, -0.0162, -0.0273, -0.5196, -0.09525, 0.8491, -0.4828, -0.09866, 0.8702, -0.9991, 0.01544, 0.03974, -0.9988, 0.02552, -0.04111, -0.9988, 0.02552, -0.04111, -0.9991, 0.01544, 0.03974, -0.5139, 0.1164, -0.8499, -0.4812, 0.118, -0.8686, -0.4812, 0.118, -0.8686, -0.5139, 0.1164, -0.8499, 0.5157, 0.09567, -0.8514, 0.4786, 0.099, -0.8724, 0.4786, 0.099, -0.8724, 0.5157, 0.09567, -0.8514, 0.9989, -0.0252, 0.0391, 0.999, -0.01514, -0.04158, 0.999, -0.01514, -0.04158, 0.9989, -0.0252, 0.0391, 0.4787, -0.1183, 0.87, 0.5117, -0.1166, 0.8512, 0.5117, -0.1166, 0.8512, 0.4787, -0.1183, 0.87, -0.4828, -0.09866, 0.8702, -0.5196, -0.09525, 0.8491, -0.009212, -0.9999, 0.006128, -0.009212, -0.9999, 0.006128, -0.009214, -0.9999, 0.006129, -0.009214, -0.9999, 0.006129, 0.02275, 0.9997, 6.219e-05, 0.02275, 0.9997, 6.219e-05, 0.02275, 0.9997, 6.258e-05, 0.02275, 0.9997, 6.258e-05, 0.02275, 0.9997, 6.258e-05, 0.02275, 0.9997, 6.296e-05, 0.02275, 0.9997, 6.296e-05, 0.02275, 0.9997, 6.258e-05, -0.009212, -0.9999, 0.006128, -0.009211, -0.9999, 0.006126, -0.009211, -0.9999, 0.006126, -0.009212, -0.9999, 0.006128, -0.5273, -0.109, 0.8427, -0.4747, -0.1156, 0.8725, -0.9983, 0.03023, 0.04884, -0.9977, 0.04524, -0.04954, -0.9977, 0.04524, -0.04954, -0.9983, 0.03023, 0.04884, -0.5112, 0.1486, -0.8465, -0.4791, 0.1502, -0.8648, -0.4791, 0.1502, -0.8648, -0.5112, 0.1486, -0.8465, 0.5234, 0.1095, -0.845, 0.4705, 0.116, -0.8747, 0.4705, 0.116, -0.8747, 0.5234, 0.1095, -0.845, 0.9979, -0.04491, 0.04749, 0.9983, -0.02989, -0.05071, 0.9983, -0.02989, -0.05071, 0.9979, -0.04491, 0.04749, 0.4766, -0.1506, 0.8661, 0.509, -0.1489, 0.8478, 0.509, -0.1489, 0.8478, 0.4766, -0.1506, 0.8661, -0.4747, -0.1156, 0.8725, -0.5273, -0.109, 0.8427, -0.009214, -0.9999, 0.006131, -0.009214, -0.9999, 0.006131, -0.009215, -0.9999, 0.006134, -0.009215, -0.9999, 0.006134, 0.02275, 0.9997, 6.219e-05, 0.02275, 0.9997, 6.219e-05, 0.02275, 0.9997, 6.335e-05, 0.02275, 0.9997, 6.335e-05, 0.02275, 0.9997, 6.335e-05, 0.02275, 0.9997, 6.452e-05, 0.02275, 0.9997, 6.452e-05, 0.02275, 0.9997, 6.335e-05, -0.009214, -0.9999, 0.006131, -0.009214, -0.9999, 0.006128, -0.009214, -0.9999, 0.006128, -0.009214, -0.9999, 0.006131, -0.4766, 0.1308, 0.8693, -0.5177, 0.1278, 0.846, -0.999, 0.004061, -0.04533, -0.9989, 0.01697, 0.04401, -0.9989, 0.01697, 0.04401, -0.999, 0.004061, -0.04533, -0.4828, -0.1203, -0.8674, -0.5187, -0.1169, -0.8469, -0.5187, -0.1169, -0.8469, -0.4828, -0.1203, -0.8674, 0.4723, -0.131, -0.8717, 0.5138, -0.1281, -0.8483, 0.5138, -0.1281, -0.8483, 0.4723, -0.131, -0.8717, 0.9988, -0.01708, -0.04589, 0.9991, -0.004181, 0.04324, 0.9991, -0.004181, 0.04324, 0.9988, -0.01708, -0.04589, 0.5164, 0.1173, 0.8482, 0.4804, 0.1207, 0.8687, 0.4804, 0.1207, 0.8687, 0.5164, 0.1173, 0.8482, -0.5177, 0.1278, 0.846, -0.4766, 0.1308, 0.8693, -0.009213, -0.9999, 0.006128, -0.009213, -0.9999, 0.006128, -0.009215, -0.9999, 0.006129, -0.009215, -0.9999, 0.006129, 0.02275, 0.9997, 6.53e-05, 0.02275, 0.9997, 6.53e-05, 0.02275, 0.9997, 6.219e-05, 0.02275, 0.9997, 6.219e-05, 0.02275, 0.9997, 6.219e-05, 0.02275, 0.9997, 5.908e-05, 0.02275, 0.9997, 5.908e-05, 0.02275, 0.9997, 6.219e-05, -0.009213, -0.9999, 0.006128, -0.009211, -0.9999, 0.006127, -0.009211, -0.9999, 0.006127, -0.009213, -0.9999, 0.006128, -0.595, -0.02005, 0.8035, -0.6831, -0.008935, 0.7303, -0.3687, 0.8811, 0.2962, -0.3945, 0.7877, 0.4732, -0.3945, 0.7877, 0.4732, -0.3687, 0.8811, 0.2962, 0.3343, 0.8403, -0.4268, 0.2261, 0.9003, -0.3719, 0.2261, 0.9003, -0.3719, 0.3343, 0.8403, -0.4268, 0.6962, -0.004531, -0.7178, 0.5941, -0.006758, -0.8044, 0.5941, -0.006758, -0.8044, 0.6962, -0.004531, -0.7178, 0.3946, -0.8479, -0.3539, 0.269, -0.9164, -0.2965, 0.269, -0.9164, -0.2965, 0.3946, -0.8479, -0.3539, -0.2902, -0.8775, 0.3819, -0.3368, -0.7893, 0.5134, -0.3368, -0.7893, 0.5134, -0.2902, -0.8775, 0.3819, -0.6831, -0.008935, 0.7303, -0.595, -0.02005, 0.8035, -0.6831, -0.008935, 0.7303, -0.7754, 0.006086, 0.6315, -0.4159, 0.8666, 0.2758, -0.3687, 0.8811, 0.2962, -0.3687, 0.8811, 0.2962, -0.4159, 0.8666, 0.2758, 0.3526, 0.8665, -0.3533, 0.3343, 0.8403, -0.4268, 0.3343, 0.8403, -0.4268, 0.3526, 0.8665, -0.3533, 0.7742, 0.006414, -0.6329, 0.6962, -0.004531, -0.7178, 0.6962, -0.004531, -0.7178, 0.7742, 0.006414, -0.6329, 0.4212, -0.8634, -0.2778, 0.3946, -0.8479, -0.3539, 0.3946, -0.8479, -0.3539, 0.4212, -0.8634, -0.2778, -0.3574, -0.8637, 0.3554, -0.2902, -0.8775, 0.3819, -0.2902, -0.8775, 0.3819, -0.3574, -0.8637, 0.3554, -0.7754, 0.006086, 0.6315, -0.6831, -0.008935, 0.7303, -0.7754, 0.006086, 0.6315, -0.7754, 0.04771, 0.6297, -0.3968, 0.8739, 0.2809, -0.4159, 0.8666, 0.2758, -0.4159, 0.8666, 0.2758, -0.3968, 0.8739, 0.2809, 0.3448, 0.8809, -0.3243, 0.3526, 0.8665, -0.3533, 0.3526, 0.8665, -0.3533, 0.3448, 0.8809, -0.3243, 0.773, 0.04475, -0.6328, 0.7742, 0.006414, -0.6329, 0.7742, 0.006414, -0.6329, 0.773, 0.04475, -0.6328, 0.4189, -0.8575, -0.2987, 0.4212, -0.8634, -0.2778, 0.4212, -0.8634, -0.2778, 0.4189, -0.8575, -0.2987, -0.385, -0.8512, 0.3566, -0.3574, -0.8637, 0.3554, -0.3574, -0.8637, 0.3554, -0.385, -0.8512, 0.3566, -0.7754, 0.04771, 0.6297, -0.7754, 0.006086, 0.6315, -0.5, 1.75e-06, -0.866, -0.5, 1.05e-05, -0.866, -0.5, 1.05e-05, -0.866, -0.5, 1.75e-06, -0.866, -0.5, 1.75e-06, -0.866, -0.5, 1.75e-06, -0.866, -0.5, -6.999e-06, -0.866, -0.5, -6.999e-06, -0.866, -0.02934, 0.9989, -0.03559, 0.02083, 0.9992, -0.03346, 0.5695, 0.4618, -0.68, 0.6087, 0.4601, -0.6464, 0.6087, 0.4601, -0.6464, 0.5695, 0.4618, -0.68, 0.5424, -0.5536, -0.632, 0.5908, -0.5805, -0.5603, 0.5908, -0.5805, -0.5603, 0.5424, -0.5536, -0.632, -0.047, -0.9959, 0.07746, -0.0518, -0.9918, 0.1168, -0.0518, -0.9918, 0.1168, -0.047, -0.9959, 0.07746, -0.5855, -0.4268, 0.6892, -0.6203, -0.4321, 0.6546, -0.6203, -0.4321, 0.6546, -0.5855, -0.4268, 0.6892, -0.5498, 0.5459, 0.6322, -0.6212, 0.5111, 0.5941, -0.6212, 0.5111, 0.5941, -0.5498, 0.5459, 0.6322, 0.02083, 0.9992, -0.03346, -0.02934, 0.9989, -0.03559, 0.02083, 0.9992, -0.03346, 0.08003, 0.9964, -0.02706, 0.6416, 0.46, -0.6139, 0.5695, 0.4618, -0.68, 0.5695, 0.4618, -0.68, 0.6416, 0.46, -0.6139, 0.6038, -0.4971, -0.6231, 0.5424, -0.5536, -0.632, 0.5424, -0.5536, -0.632, 0.6038, -0.4971, -0.6231, -0.008938, -0.9989, -0.04501, -0.047, -0.9959, 0.07746, -0.047, -0.9959, 0.07746, -0.008938, -0.9989, -0.04501, -0.6314, -0.4957, 0.5963, -0.5855, -0.4268, 0.6892, -0.5855, -0.4268, 0.6892, -0.6314, -0.4957, 0.5963, -0.5786, 0.5484, 0.6037, -0.5498, 0.5459, 0.6322, -0.5498, 0.5459, 0.6322, -0.5786, 0.5484, 0.6037, 0.08003, 0.9964, -0.02706, 0.02083, 0.9992, -0.03346, 0.08003, 0.9964, -0.02706, 0.02357, 0.9982, 0.05594, 0.7235, 0.4922, -0.484, 0.6416, 0.46, -0.6139, 0.6416, 0.46, -0.6139, 0.7235, 0.4922, -0.484, 0.676, -0.5184, -0.5237, 0.6038, -0.4971, -0.6231, 0.6038, -0.4971, -0.6231, 0.676, -0.5184, -0.5237, -0.05289, -0.998, -0.03542, -0.008938, -0.9989, -0.04501, -0.008938, -0.9989, -0.04501, -0.05289, -0.998, -0.03542, -0.721, -0.4998, 0.4801, -0.6314, -0.4957, 0.5963, -0.6314, -0.4957, 0.5963, -0.721, -0.4998, 0.4801, -0.6959, 0.4801, 0.534, -0.5786, 0.5484, 0.6037, -0.5786, 0.5484, 0.6037, -0.6959, 0.4801, 0.534, 0.02357, 0.9982, 0.05594, 0.08003, 0.9964, -0.02706, -0.5736, -2.778e-06, -0.8192, -0.5736, -1.555e-06, -0.8192, -0.5736, -1.555e-06, -0.8192, -0.5736, -2.778e-06, -0.8192, -0.5736, -2.778e-06, -0.8192, -0.5736, -2.778e-06, -0.8192, -0.5736, -4e-06, -0.8192, -0.5736, -4e-06, -0.8192, 0.6465, -0.1066, 0.7554, 0.6465, -0.1066, 0.7554, 0.6465, -0.1067, 0.7554, 0.6465, -0.1067, 0.7554, 0.6465, -0.1067, 0.7554, 0.6465, -0.1067, 0.7554, 0.6465, -0.1067, 0.7554, 0.6465, -0.1067, 0.7554, 0.5627, 0.1455, 0.8138, 0.6053, 0.1048, 0.7891, 0.1665, 0.898, 0.4072, 0.0951, 0.9132, 0.3962, 0.0951, 0.9132, 0.3962, 0.1665, 0.898, 0.4072, -0.4405, 0.8159, -0.3745, -0.4641, 0.7867, -0.4071, -0.4641, 0.7867, -0.4071, -0.4405, 0.8159, -0.3745, -0.6068, -0.08863, -0.7899, -0.5679, -0.1192, -0.8144, -0.5679, -0.1192, -0.8144, -0.6068, -0.08863, -0.7899, -0.1513, -0.9044, -0.399, -0.09889, -0.9099, -0.403, -0.09889, -0.9099, -0.403, -0.1513, -0.9044, -0.399, 0.4546, -0.7967, 0.3982, 0.4717, -0.7755, 0.4196, 0.4717, -0.7755, 0.4196, 0.4546, -0.7967, 0.3982, 0.6053, 0.1048, 0.7891, 0.5627, 0.1455, 0.8138, 0.6053, 0.1048, 0.7891, 0.6589, 0.01258, 0.7522, 0.2337, 0.8634, 0.4471, 0.1665, 0.898, 0.4072, 0.1665, 0.898, 0.4072, 0.2337, 0.8634, 0.4471, -0.4256, 0.8494, -0.3119, -0.4405, 0.8159, -0.3745, -0.4405, 0.8159, -0.3745, -0.4256, 0.8494, -0.3119, -0.6522, -0.03355, -0.7573, -0.6068, -0.08863, -0.7899, -0.6068, -0.08863, -0.7899, -0.6522, -0.03355, -0.7573, -0.2226, -0.872, -0.436, -0.1513, -0.9044, -0.399, -0.1513, -0.9044, -0.399, -0.2226, -0.872, -0.436, 0.4259, -0.8507, 0.308, 0.4546, -0.7967, 0.3982, 0.4546, -0.7967, 0.3982, 0.4259, -0.8507, 0.308, 0.6589, 0.01258, 0.7522, 0.6053, 0.1048, 0.7891, 0.6589, 0.01258, 0.7522, 0.6506, 0.08773, 0.7543, 0.2142, 0.8643, 0.455, 0.2337, 0.8634, 0.4471, 0.2337, 0.8634, 0.4471, 0.2142, 0.8643, 0.455, -0.3948, 0.891, -0.2243, -0.4256, 0.8494, -0.3119, -0.4256, 0.8494, -0.3119, -0.3948, 0.891, -0.2243, -0.6725, 0.08487, -0.7352, -0.6522, -0.03355, -0.7573, -0.6522, -0.03355, -0.7573, -0.6725, 0.08487, -0.7352, -0.2424, -0.8404, -0.4847, -0.2226, -0.872, -0.436, -0.2226, -0.872, -0.436, -0.2424, -0.8404, -0.4847, 0.4624, -0.8306, 0.3102, 0.4259, -0.8507, 0.308, 0.4259, -0.8507, 0.308, 0.4624, -0.8306, 0.3102, 0.6506, 0.08773, 0.7543, 0.6589, 0.01258, 0.7522, -0.7912, -0.212, 0.5736, -0.7912, -0.212, 0.5736, -0.7912, -0.212, 0.5736, -0.7912, -0.212, 0.5736, -0.7912, -0.212, 0.5736, -0.7912, -0.212, 0.5736, -0.7912, -0.212, 0.5736, -0.7912, -0.212, 0.5736, 0.6962, -0.1067, -0.7099, 0.6962, -0.1067, -0.7099, 0.6962, -0.1067, -0.7099, 0.6962, -0.1067, -0.7099, 0.6962, -0.1067, -0.7099, 0.6962, -0.1067, -0.7099, 0.6962, -0.1067, -0.7099, 0.6962, -0.1067, -0.7099, 0.6275, -0.01125, 0.7785, 0.6275, -0.01125, 0.7785, 0.6275, -0.01124, 0.7785, 0.6275, -0.01124, 0.7785, 0.6275, -0.01124, 0.7785, 0.6275, -0.01124, 0.7785, 0.6275, -0.01124, 0.7785, 0.6275, -0.01124, 0.7785])] * 3)])

# ---- objects
ob_mesh2_plasterarchsmallhalf_model_000 = bpy.data.objects.new('Mesh2 PlasterArchSmallHalf Model.000', me_mesh2_plasterarchsmallhalf_model_004)
ob_compound_08 = bpy.data.objects.new('compound_08', None)
ob_collision_006 = bpy.data.objects.new('Collision.006', me_cube_027)
ob_collision1_006 = bpy.data.objects.new('Collision1.006', me_cube_028)
ob_collision2_006 = bpy.data.objects.new('Collision2.006', me_cube_029)
ob_mountpoint_008 = bpy.data.objects.new('MountPoint.008', me_mesh2_plasterarchsmallhalf_model_005)
ob_brickarchhalfwall_construction_1_008 = bpy.data.objects.new('BrickArchHalfWall_Construction_1.008', me_untitled_013)

# ---- transforms, parenting, visibility, modifiers, constraints
ob_mesh2_plasterarchsmallhalf_model_000.location = (0.0, 0.0, 0.0)
ob_mesh2_plasterarchsmallhalf_model_000.lineart.crease_threshold = 0.0
ob_compound_08.parent = ob_mesh2_plasterarchsmallhalf_model_000
ob_compound_08.location = (-1.125, -1.0, 0.625)
ob_compound_08.rotation_euler = (5.404e-07, -1.571, 0.0)
ob_compound_08.scale = (1.0, 0.3227, 0.2127)
ob_compound_08.empty_image_offset = (0.0, 0.0)
ob_compound_08.color = (0.8, 0.8, 0.8, 1.0)
ob_compound_08.lineart.crease_threshold = 0.0
ob_collision_006.location = (0.0, 0.0, 0.0)
ob_collision_006.lineart.crease_threshold = 0.0
ob_collision1_006.location = (0.0, 0.0, 0.0)
ob_collision1_006.lineart.crease_threshold = 0.0
ob_collision2_006.location = (0.0, 0.0, 0.0)
ob_collision2_006.lineart.crease_threshold = 0.0
ob_mountpoint_008.location = (0.0, 0.0, 0.0)
ob_mountpoint_008.lineart.crease_threshold = 0.0
ob_brickarchhalfwall_construction_1_008.location = (0.0, 0.0, 0.0)
ob_brickarchhalfwall_construction_1_008.color = (0.8, 0.8, 0.8, 1.0)
ob_brickarchhalfwall_construction_1_008.lineart.crease_threshold = 0.0

# ---- collection membership
col_collection_1_007.objects.link(ob_mesh2_plasterarchsmallhalf_model_000)
col_collection_1_007.objects.link(ob_compound_08)
col_collection_2_007.objects.link(ob_collision_006)
col_collection_2_007.objects.link(ob_collision1_006)
col_collection_2_007.objects.link(ob_collision2_006)
col_collection_3_007.objects.link(ob_mountpoint_008)
col_collection_11_007.objects.link(ob_brickarchhalfwall_construction_1_008)

# ---- scene / render settings (as saved in the file)
scene.frame_start = 1; scene.frame_end = 250; scene.frame_set(1)
scene.render.engine = 'CYCLES'
scene.render.resolution_percentage = 50
scene.render.fps = 30
scene.render.dither_intensity = 0.0
scene.cycles.use_denoising = False
scene.cycles.samples = 10
scene.cycles.sampling_pattern = 'TABULATED_SOBOL'
scene.cycles.light_sampling_threshold = 0.0
scene.cycles.use_adaptive_sampling = False
scene.cycles.use_light_tree = False
scene.cycles.blur_glossy = 0.0
scene.cycles.pixel_filter_type = 'GAUSSIAN'
scene.cycles.sample_clamp_indirect = 0.0
scene.view_settings.view_transform = 'Standard'
bpy.context.view_layer.update()

# ---- added for rendering (the .blend has no active camera and no usable light): camera, sun
cam_auto = bpy.data.cameras.new('AutoCamera')
cam_auto.lens = 50.0
cam_auto.sensor_width = 36.0
cam_auto.clip_end = 1000.0
ob_auto_camera = bpy.data.objects.new('AutoCamera', cam_auto)
scene.collection.objects.link(ob_auto_camera)
ob_auto_camera.location = (1.37154, -3.28093, 2.16696)
ob_auto_camera.rotation_euler = (1.09748, -7.21219e-08, 0.694738)
scene.camera = ob_auto_camera
light_auto_sun = bpy.data.lights.new('AutoSun', 'SUN')
light_auto_sun.energy = 3.0
light_auto_sun.angle = 0.0523599
ob_auto_sun = bpy.data.objects.new('AutoSun', light_auto_sun)
scene.collection.objects.link(ob_auto_sun)
ob_auto_sun.rotation_euler = (0.872665, 0.174533, 0.523599)
bpy.context.view_layer.update()
